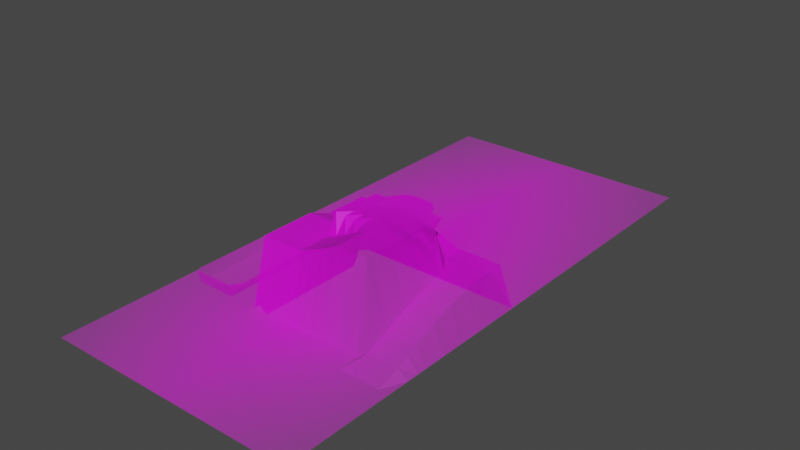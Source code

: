 # Source: Competition_2023_terrain_v2.1.blend  (saved by Blender 3.6.11; exported with 4.5.12 LTS)
import bpy
from mathutils import Matrix  # noqa: F401  (used for matrix-valued properties, if any)

bpy.ops.wm.read_factory_settings(use_empty=True)
scene = bpy.context.scene
scene.name = 'Scene'

# ---- collections
col_collection = bpy.data.collections.new('Collection'); scene.collection.children.link(col_collection)

# ---- images (referenced by path relative to the original .blend; pixels are not part of the script)
import os
ASSET_DIR = os.environ.get("B2B_ASSET_DIR", "")  # directory of the original .blend (textures are referenced by path, not embedded)
HERE = os.path.dirname(os.path.abspath(__file__))  # packed textures are extracted next to this script under _unpacked/

def load_image(name, relpath, width, height, colorspace="sRGB"):
    """Load a texture the original file referenced (path relative to the .blend, or extracted next to this script)."""
    p = next((c for c in (os.path.join(HERE, relpath), os.path.join(ASSET_DIR, relpath)) if relpath and os.path.exists(c)), "")
    if p:
        img = bpy.data.images.load(p, check_existing=True)
        img.name = name
    else:  # same state as the original file: an image datablock whose file is absent (Cycles renders it pink)
        img = bpy.data.images.new(name, width, height)
        img.source = "FILE"
        img.filepath = "//" + (relpath or name)
    img.colorspace_settings.name = colorspace
    return img
img_2023_competition_driving_surface_v0_2_png = load_image('2023_Competition_Driving_Surface_v0.2.png', '2023_Competition_Driving_Surface_v0.2.png', 1024, 1024, 'sRGB')

# ---- materials (node trees are filled in below, after node groups)
mat_2023_competition_driving_surface_v0_2 = bpy.data.materials.new('2023_Competition_Driving_Surface_v0.2')
mat_2023_competition_driving_surface_v0_2.surface_render_method = 'BLENDED'
mat_2023_competition_driving_surface_v0_2.blend_method = 'BLEND'

# ---- material node trees
mat_2023_competition_driving_surface_v0_2.use_nodes = True; mat_2023_competition_driving_surface_v0_2.node_tree.nodes.clear()
_N = mat_2023_competition_driving_surface_v0_2.node_tree.nodes; _L = mat_2023_competition_driving_surface_v0_2.node_tree.links
n0 = _N.new('ShaderNodeOutputMaterial'); n0.name = 'Material Output'; n0.location = (300, 300)
n1 = _N.new('ShaderNodeTexImage'); n1.name = 'Image Texture'; n1.location = (-200, 300)
n1.image = img_2023_competition_driving_surface_v0_2_png
n1.extension = 'CLIP'
n2 = _N.new('ShaderNodeBsdfPrincipled'); n2.name = 'Principled BSDF'; n2.location = (0, 300)
n2.distribution = 'GGX'
n2.subsurface_method = 'RANDOM_WALK_SKIN'
n2.inputs[3].default_value = 1.45
n2.inputs[27].default_value = (0.0, 0.0, 0.0, 1.0)
n2.inputs[28].default_value = 1.0
_L.new(n1.outputs[0], n2.inputs[0])
_L.new(n1.outputs[1], n2.inputs[4])
_L.new(n2.outputs[0], n0.inputs[0])
n0.is_active_output = True

# ---- world
world_world = bpy.data.worlds.new('World'); scene.world = world_world
world_world.use_nodes = True; world_world.node_tree.nodes.clear()
_N = world_world.node_tree.nodes; _L = world_world.node_tree.links
n0 = _N.new('ShaderNodeOutputWorld'); n0.name = 'World Output'; n0.location = (300, 300)
n1 = _N.new('ShaderNodeBackground'); n1.name = 'Background'; n1.location = (10, 300)
n1.inputs[0].default_value = (0.05088, 0.05088, 0.05088, 1.0)
_L.new(n1.outputs[0], n0.inputs[0])
n0.is_active_output = True
world_world.color = (0.05088, 0.05088, 0.05088)
world_world.use_sun_shadow = False
world_world.sun_shadow_jitter_overblur = 0.0

# ---- meshes
me_2023_competition_driving_surface_v0_2 = bpy.data.meshes.new('2023_Competition_Driving_Surface_v0.2')
me_2023_competition_driving_surface_v0_2.from_pydata([(-0.2307, -0.5, 0.0), (0.2307, -0.5, 0.0), (-0.2307, 0.5, 0.0), (0.2307, 0.5, 0.0), (-0.2307, 0.46, 0.0), (-0.2307, 0.42, 0.0), (-0.2307, 0.38, 0.0), (-0.2307, 0.34, 0.0), (-0.2307, 0.3, 0.0), (-0.2307, 0.26, 0.0), (-0.2307, 0.22, 0.0), (-0.2307, 0.18, 0.0), (-0.2307, 0.14, 0.0), (-0.2307, 0.1, 0.0), (-0.2307, 0.06, 0.0), (-0.2307, 0.02, 0.0), (-0.2307, -0.02, 0.0), (-0.2307, -0.03203, -0.024), (-0.2307, -0.1, -0.024), (-0.2307, -0.14, -0.024), (-0.2307, -0.18, -0.024), (-0.2307, -0.2332, -0.024), (-0.2307, -0.26, 0.0), (-0.2307, -0.3, 0.0), (-0.2307, -0.34, 0.0), (-0.2307, -0.38, 0.0), (-0.2307, -0.42, 0.0), (-0.2307, -0.46, 0.0), (-0.2122, -0.5, 0.0), (-0.1938, -0.5, 0.0), (-0.1753, -0.5, 0.0), (-0.1568, -0.5, 0.0), (-0.1384, -0.5, 0.0), (-0.1199, -0.5, 0.0), (-0.1015, -0.5, 0.0), (-0.08304, -0.5, 0.0), (-0.06458, -0.5, 0.0), (-0.04613, -0.5, 0.0), (-0.02768, -0.5, 0.0), (-0.009226, -0.5, 0.0), (0.009226, -0.5, 0.0), (0.02768, -0.5, 0.0), (0.04613, -0.5, 0.0), (0.06458, -0.5, 0.0), (0.08304, -0.5, 0.0), (0.1015, -0.5, 0.0), (0.1199, -0.5, 0.0), (0.1384, -0.5, 0.0), (0.1568, -0.5, 0.0), (0.1753, -0.5, 0.0), (0.1938, -0.5, 0.0), (0.2122, -0.5, 0.0), (0.2307, -0.46, 0.0), (0.2307, -0.42, 0.0), (0.2307, -0.38, 0.0), (0.2307, -0.34, 0.0), (0.2307, -0.3, 0.0), (0.2307, -0.26, 0.0), (0.2307, -0.22, 0.0), (0.2307, -0.18, 0.0), (0.2307, -0.14, 0.0), (0.2307, -0.1, 0.0), (0.2307, -0.06, 0.0), (0.2307, -0.02, 0.0), (0.2307, 0.02, 0.0), (0.2307, 0.06, 0.0), (0.2307, 0.1, 0.0), (0.2307, 0.14, 0.0), (0.2307, 0.18, 0.0), (0.2307, 0.22, 0.0), (0.2307, 0.26, 0.0), (0.2307, 0.3, 0.0), (0.2307, 0.34, 0.0), (0.2307, 0.38, 0.0), (0.2307, 0.42, 0.0), (0.2307, 0.46, 0.0), (0.2122, 0.5, 0.0), (0.1938, 0.5, 0.0), (0.1753, 0.5, 0.0), (0.1568, 0.5, 0.0), (0.1384, 0.5, 0.0), (0.1199, 0.5, 0.0), (0.1015, 0.5, 0.0), (0.08304, 0.5, 0.0), (0.06458, 0.5, 0.0), (0.04613, 0.5, 0.0), (0.02768, 0.5, 0.0), (0.009226, 0.5, 0.0), (-0.009226, 0.5, 0.0), (-0.02768, 0.5, 0.0), (-0.04613, 0.5, 0.0), (-0.06458, 0.5, 0.0), (-0.08304, 0.5, 0.0), (-0.1015, 0.5, 0.0), (-0.1199, 0.5, 0.0), (-0.1384, 0.5, 0.0), (-0.1568, 0.5, 0.0), (-0.1753, 0.5, 0.0), (-0.1938, 0.5, 0.0), (-0.2122, 0.5, 0.0), (-0.2122, -0.46, 0.0), (-0.2122, -0.42, 0.0), (-0.2122, -0.38, 0.0), (-0.2122, -0.34, 0.0), (-0.2122, -0.3, 0.0), (-0.2122, -0.26, 0.0), (-0.2122, -0.2332, -0.024), (-0.2122, -0.18, -0.024), (-0.2122, -0.14, -0.024), (-0.2122, -0.1, -0.024), (-0.2122, -0.03203, -0.024), (-0.2122, -0.02, 0.0), (-0.2122, 0.02, 0.0), (-0.2122, 0.06, 0.0), (-0.2122, 0.1, 0.0), (-0.2122, 0.14, 0.0), (-0.2122, 0.18, 0.0), (-0.2122, 0.22, 0.0), (-0.2122, 0.26, 0.0), (-0.2122, 0.3, 0.0), (-0.2122, 0.34, 0.0), (-0.2122, 0.38, 0.0), (-0.2122, 0.42, 0.0), (-0.2122, 0.46, 0.0), (-0.1938, -0.46, 0.0), (-0.1938, -0.42, 0.0), (-0.1938, -0.38, 0.0), (-0.1938, -0.34, 0.0), (-0.1938, -0.3, 0.0), (-0.1938, -0.26, 0.0), (-0.1938, -0.2332, -0.024), (-0.1938, -0.18, -0.024), (-0.1938, -0.14, -0.024), (-0.1938, -0.1, -0.024), (-0.1938, -0.03203, -0.024), (-0.1938, -0.02, 0.0), (-0.1938, 0.02, 0.0), (-0.1938, 0.06, 0.0), (-0.1938, 0.1, 0.0), (-0.1938, 0.14, 0.0), (-0.1938, 0.18, 0.0), (-0.1938, 0.22, 0.0), (-0.1938, 0.26, 0.0), (-0.1938, 0.3, 0.0), (-0.1938, 0.34, 0.0), (-0.1938, 0.38, 0.0), (-0.1938, 0.42, 0.0), (-0.1938, 0.46, 0.0), (-0.1753, -0.46, 0.0), (-0.1753, -0.42, 0.0), (-0.1753, -0.38, 0.0), (-0.1753, -0.34, 0.0), (-0.1753, -0.3, 0.0), (-0.1753, -0.26, 0.0), (-0.1753, -0.2332, -0.024), (-0.1753, -0.18, -0.024), (-0.1753, -0.14, -0.024), (-0.1753, -0.1, -0.024), (-0.1753, -0.03203, -0.024), (-0.1753, -0.02, 0.0), (-0.1753, 0.02, 0.0), (-0.1753, 0.06, 0.0), (-0.1753, 0.1, 0.0), (-0.1753, 0.14, 0.0), (-0.1753, 0.18, 0.0), (-0.1753, 0.22, 0.0), (-0.1753, 0.26, 0.0), (-0.1753, 0.3, 0.0), (-0.1753, 0.34, 0.0), (-0.1753, 0.38, 0.0), (-0.1753, 0.42, 0.0), (-0.1753, 0.46, 0.0), (-0.1568, -0.46, 0.0), (-0.1568, -0.42, 0.0), (-0.1568, -0.38, 0.0), (-0.1568, -0.34, 0.0), (-0.1568, -0.3, 0.0), (-0.1568, -0.26, 0.0), (-0.1568, -0.2332, -0.024), (-0.1568, -0.18, -0.024), (-0.1568, -0.14, -0.024), (-0.1568, -0.1, -0.024), (-0.1568, -0.03203, -0.024), (-0.1568, -0.02, 0.0), (-0.1568, 0.02, 0.0), (-0.1568, 0.06, 0.0), (-0.1568, 0.1, 0.0), (-0.1568, 0.14, 0.0), (-0.1568, 0.18, 0.0), (-0.1568, 0.22, 0.0), (-0.1568, 0.26, 0.0), (-0.1568, 0.3, 0.0), (-0.1568, 0.34, 0.0), (-0.1568, 0.38, 0.0), (-0.1568, 0.42, 0.0), (-0.1568, 0.46, 0.0), (-0.1384, -0.46, 0.0), (-0.1384, -0.42, 0.0), (-0.1384, -0.38, 0.0), (-0.1384, -0.34, 0.0), (-0.1384, -0.3, 0.0), (-0.1384, -0.26, 0.0), (-0.1384, -0.22, 0.0), (-0.1384, -0.18, 0.0), (-0.1384, -0.14, 0.0), (-0.1384, -0.1, 0.0), (-0.1384, -0.06, 0.0), (-0.1384, -0.02, 0.0), (-0.1384, 0.02, 0.0), (-0.1384, 0.06, 0.0), (-0.1384, 0.1, 0.0), (-0.1384, 0.14, 0.0), (-0.1384, 0.18, 0.0), (-0.1384, 0.22, 0.0), (-0.1384, 0.26, 0.0), (-0.1384, 0.3, 0.0), (-0.1384, 0.34, 0.0), (-0.1384, 0.38, 0.0), (-0.1384, 0.42, 0.0), (-0.1384, 0.46, 0.0), (-0.1199, -0.46, 0.0), (-0.1199, -0.42, 0.0), (-0.1199, -0.38, 0.0), (-0.1199, -0.34, 0.0), (-0.1199, -0.3, 0.0), (-0.1199, -0.26, 0.0), (-0.1199, -0.22, 0.0), (-0.1199, -0.18, 0.0), (-0.1199, -0.14, 0.0), (-0.1199, -0.1, 0.0), (-0.1199, -0.06, 0.0), (-0.1199, -0.02, 0.0), (-0.1199, 0.02, 0.0), (-0.1199, 0.06, 0.0), (-0.1199, 0.1, 0.0), (-0.1199, 0.14, 0.0), (-0.1199, 0.18, 0.0), (-0.1199, 0.22, 0.0), (-0.1199, 0.26, 0.0), (-0.1199, 0.3, 0.0), (-0.1199, 0.34, 0.0), (-0.1199, 0.38, 0.0), (-0.1199, 0.42, 0.0), (-0.1199, 0.46, 0.0), (-0.1015, -0.46, 0.0), (-0.1015, -0.42, 0.0), (-0.1015, -0.38, 0.0), (-0.1015, -0.34, 0.0), (-0.1015, -0.3, 0.0), (-0.1015, -0.26, 0.0), (-0.1015, -0.22, 0.0), (-0.1015, -0.18, 0.0), (-0.1015, -0.14, 0.0), (-0.1015, -0.1, 0.0), (-0.1015, -0.06, 0.0), (-0.1015, -0.02, 0.0), (-0.1015, 0.02, 0.0), (-0.1015, 0.06, 0.0), (-0.1015, 0.1, 0.0), (-0.1015, 0.14, 0.0), (-0.1015, 0.18, 0.0), (-0.1015, 0.22, 0.0), (-0.1015, 0.26, 0.0), (-0.1015, 0.3, 0.0), (-0.1015, 0.34, 0.0), (-0.1015, 0.38, 0.0), (-0.1015, 0.42, 0.0), (-0.1015, 0.46, 0.0), (-0.08304, -0.46, 0.0), (-0.08304, -0.42, 0.0), (-0.08304, -0.38, 0.0), (-0.08304, -0.34, 0.0), (-0.08304, -0.3, 0.0), (-0.08304, -0.26, 0.0), (-0.08304, -0.2332, -0.024), (-0.08304, -0.18, -0.024), (-0.08304, -0.14, -0.024), (-0.08304, -0.1, -0.024), (-0.08304, -0.03203, -0.024), (-0.08304, -0.02, 0.0), (-0.08304, 0.02, 0.0), (-0.08304, 0.06, 0.0), (-0.08304, 0.1, 0.0), (-0.08304, 0.14, 0.0), (-0.08304, 0.18, 0.0), (-0.08304, 0.22, 0.0), (-0.08304, 0.26, 0.0), (-0.08304, 0.3, 0.0), (-0.08304, 0.34, 0.0), (-0.08304, 0.38, 0.0), (-0.08304, 0.42, 0.0), (-0.08304, 0.46, 0.0), (-0.06458, -0.46, 0.0), (-0.06458, -0.42, 0.0), (-0.06458, -0.38, 0.0), (-0.06458, -0.34, 0.0), (-0.06458, -0.3, 0.0), (-0.06458, -0.26, 0.0), (-0.06458, -0.22, 0.1196), (-0.06458, -0.18, 0.1196), (-0.06458, -0.14, 0.1196), (-0.06458, -0.1, 0.1037), (-0.06458, -0.06, 0.1037), (-0.06458, -0.02, 0.1037), (-0.06458, 0.02, 0.0), (-0.06458, 0.06, 0.0), (-0.06458, 0.1, 0.0), (-0.06458, 0.14, 0.0), (-0.06458, 0.18, 0.0), (-0.06458, 0.22, 0.0), (-0.06458, 0.26, 0.0), (-0.06458, 0.3, 0.0), (-0.06458, 0.34, 0.0), (-0.06458, 0.38, 0.0), (-0.06458, 0.42, 0.0), (-0.06458, 0.46, 0.0), (-0.04613, -0.46, 0.0), (-0.04613, -0.42, 0.0), (-0.04613, -0.38, 0.0), (-0.04613, -0.34, 0.0), (-0.04613, -0.3, 0.0), (-0.04613, -0.26, 0.0), (-0.04613, -0.22, 0.1196), (-0.04613, -0.18, 0.1196), (-0.04613, -0.14, 0.1196), (-0.04613, -0.1, 0.1037), (-0.04613, -0.06, 0.1037), (-0.04613, -0.02, 0.1037), (-0.04613, 0.02, 0.0), (-0.04613, 0.06, 0.0), (-0.04613, 0.1, 0.0), (-0.04613, 0.14, 0.0), (-0.04613, 0.18, 0.0), (-0.04613, 0.22, 0.0), (-0.04613, 0.26, 0.0), (-0.04613, 0.3, 0.0), (-0.04613, 0.34, 0.0), (-0.04613, 0.38, 0.0), (-0.04613, 0.42, 0.0), (-0.04613, 0.46, 0.0), (-0.02768, -0.46, 0.0), (-0.02768, -0.42, 0.0), (-0.02768, -0.38, 0.0), (-0.02768, -0.34, 0.0), (-0.02768, -0.3, 0.0), (-0.02768, -0.26, 0.0), (-0.02768, -0.22, 0.1196), (-0.02768, -0.18, 0.1196), (-0.02768, -0.14, 0.1196), (-0.02768, -0.1, 0.1037), (-0.02768, -0.06, 0.1037), (-0.02768, -0.02, 0.1037), (-0.02768, 0.02, 0.0), (-0.02768, 0.06, 0.0), (-0.02768, 0.1, 0.0), (-0.02768, 0.14, 0.0), (-0.02768, 0.18, 0.0), (-0.02768, 0.22, 0.0), (-0.02768, 0.26, 0.0), (-0.02768, 0.3, 0.0), (-0.02768, 0.34, 0.0), (-0.02768, 0.38, 0.0), (-0.02768, 0.42, 0.0), (-0.02768, 0.46, 0.0), (-0.009226, -0.46, 0.0), (-0.009226, -0.42, 0.0), (-0.009226, -0.38, 0.0), (-0.009226, -0.34, 0.0), (-0.009226, -0.3, 0.0), (-0.009226, -0.26, 0.0), (-0.009226, -0.22, 0.1196), (-0.009226, -0.18, 0.1196), (-0.009226, -0.14, 0.1196), (-0.009226, -0.1, 0.1037), (-0.009226, -0.06, 0.1037), (-0.009226, -0.02, 0.1037), (-0.009226, 0.02, 0.0), (-0.009226, 0.06, 0.0), (-0.009226, 0.1, 0.0), (-0.009226, 0.14, 0.0), (-0.009226, 0.18, 0.0), (-0.009226, 0.22, 0.0), (-0.009226, 0.26, 0.0), (-0.009226, 0.3, 0.0), (-0.009226, 0.34, 0.0), (-0.009226, 0.38, 0.0), (-0.009226, 0.42, 0.0), (-0.009226, 0.46, 0.0), (0.009226, -0.46, 0.0), (0.009226, -0.42, 0.0), (0.009226, -0.38, 0.0), (0.009226, -0.34, 0.0), (0.009226, -0.3, 0.0), (0.009226, -0.26, 0.0), (0.009226, -0.22, 0.1196), (0.009226, -0.18, 0.1196), (0.009226, -0.14, 0.152), (0.009226, -0.0683, 0.1493), (0.009226, -0.06, 0.1037), (0.009226, -0.02, 0.1037), (0.009226, 0.02, 0.0), (0.009226, 0.06, 0.0), (0.009226, 0.1, 0.0), (0.009226, 0.14, 0.0), (0.009226, 0.18, 0.0), (0.009226, 0.22, 0.0), (0.009226, 0.26, 0.0), (0.009226, 0.3, 0.0), (0.009226, 0.34, 0.0), (0.009226, 0.38, 0.0), (0.009226, 0.42, 0.0), (0.009226, 0.46, 0.0), (0.02768, -0.46, 0.0), (0.02768, -0.42, 0.0), (0.02768, -0.38, 0.0), (0.02768, -0.34, 0.0), (0.02768, -0.3, 0.0), (0.02768, -0.26, 0.0), (0.02768, -0.22, 0.1268), (0.02768, -0.18, 0.1268), (0.02768, -0.14, 0.152), (0.02768, -0.0683, 0.1493), (0.02768, -0.06, 0.1018), (0.02768, -0.02, 0.1018), (0.02768, 0.02, 0.0), (0.02768, 0.06, 0.0), (0.02768, 0.1, 0.0), (0.02768, 0.14, 0.0), (0.02768, 0.18, 0.0), (0.02768, 0.22, 0.0), (0.02768, 0.26, 0.0), (0.02768, 0.3, 0.0), (0.02768, 0.34, 0.0), (0.02768, 0.38, 0.0), (0.02768, 0.42, 0.0), (0.02768, 0.46, 0.0), (0.04613, -0.46, 0.0), (0.04613, -0.42, 0.0), (0.04613, -0.38, 0.0), (0.04613, -0.34, 0.0), (0.04613, -0.3, 0.0), (0.04613, -0.26, 0.0), (0.04613, -0.22, 0.1345), (0.04613, -0.18, 0.1345), (0.04613, -0.14, 0.152), (0.04613, -0.04177, 0.1493), (0.04613, -0.06, 0.1008), (0.04613, -0.02, 0.1008), (0.04613, 0.02, 0.0), (0.04613, 0.06, 0.0), (0.04613, 0.1, 0.0), (0.04613, 0.14, 0.0), (0.04613, 0.18, 0.0), (0.04613, 0.22, 0.0), (0.04613, 0.26, 0.0), (0.04613, 0.3, 0.0), (0.04613, 0.34, 0.0), (0.04613, 0.38, 0.0), (0.04613, 0.42, 0.0), (0.04613, 0.46, 0.0), (0.06458, -0.46, 0.0), (0.06458, -0.42, 0.0), (0.06458, -0.38, 0.0), (0.06458, -0.34, 0.0), (0.06458, -0.3, 0.0), (0.06458, -0.26, 0.0), (0.06458, -0.22, 0.143), (0.06458, -0.18, 0.143), (0.06458, -0.14, 0.152), (0.06458, -0.03727, 0.1493), (0.06458, -0.06, 0.09768), (0.06458, -0.02, 0.09768), (0.06458, 0.02, 0.0), (0.06458, 0.06, 0.0), (0.06458, 0.1, 0.0), (0.06458, 0.14, 0.0), (0.06458, 0.18, 0.0), (0.06458, 0.22, 0.0), (0.06458, 0.26, 0.0), (0.06458, 0.3, 0.0), (0.06458, 0.34, 0.0), (0.06458, 0.38, 0.0), (0.06458, 0.42, 0.0), (0.06458, 0.46, 0.0), (0.08304, -0.46, 0.0), (0.08304, -0.42, 0.0), (0.08304, -0.38, 0.0), (0.08304, -0.34, 0.0), (0.08304, -0.3, 0.0), (0.08304, -0.26, 0.0), (0.08304, -0.22, 0.152), (0.08304, -0.18, 0.152), (0.08304, -0.14, 0.152), (0.08304, -0.03727, 0.1493), (0.08304, -0.06, 0.09371), (0.08304, -0.02, 0.09371), (0.08304, 0.02, 0.0), (0.08304, 0.06, 0.0), (0.08304, 0.1, 0.0), (0.08304, 0.14, 0.0), (0.08304, 0.18, 0.0), (0.08304, 0.22, 0.0), (0.08304, 0.26, 0.0), (0.08304, 0.3, 0.0), (0.08304, 0.34, 0.0), (0.08304, 0.38, 0.0), (0.08304, 0.42, 0.0), (0.08304, 0.46, 0.0), (0.1015, -0.46, 0.0), (0.1015, -0.42, 0.0), (0.1015, -0.38, 0.0), (0.1015, -0.34, 0.0), (0.1015, -0.3, 0.0), (0.1015, -0.26, 0.0), (0.1015, -0.22, 0.152), (0.1015, -0.18, 0.152), (0.1015, -0.14, 0.152), (0.1015, -0.04177, 0.1493), (0.1015, -0.06, 0.08732), (0.1015, -0.02, 0.08732), (0.1015, 0.02, 0.0), (0.1015, 0.06, 0.0), (0.1015, 0.1, 0.0), (0.1015, 0.14, 0.0), (0.1015, 0.18, 0.0), (0.1015, 0.22, 0.0), (0.1015, 0.26, 0.0), (0.1015, 0.3, 0.0), (0.1015, 0.34, 0.0), (0.1015, 0.38, 0.0), (0.1015, 0.42, 0.0), (0.1015, 0.46, 0.0), (0.1199, -0.46, 0.0), (0.1199, -0.42, 0.0), (0.1199, -0.38, 0.0), (0.1199, -0.34, 0.0), (0.1199, -0.3, 0.0), (0.1199, -0.26, 0.0), (0.1199, -0.22, 0.152), (0.1199, -0.18, 0.152), (0.1199, -0.14, 0.152), (0.1199, -0.0683, 0.1493), (0.1199, -0.06, 0.07981), (0.1199, -0.02, 0.07981), (0.1199, 0.02, 0.0), (0.1199, 0.06, 0.0), (0.1199, 0.1, 0.0), (0.1199, 0.14, 0.0), (0.1199, 0.18, 0.0), (0.1199, 0.22, 0.0), (0.1199, 0.26, 0.0), (0.1199, 0.3, 0.0), (0.1199, 0.34, 0.0), (0.1199, 0.38, 0.0), (0.1199, 0.42, 0.0), (0.1199, 0.46, 0.0), (0.1384, -0.46, 0.0), (0.1384, -0.42, 0.0), (0.1384, -0.38, 0.0), (0.1384, -0.34, 0.0), (0.1384, -0.3, 0.0), (0.1384, -0.26, 0.0), (0.1384, -0.22, 0.152), (0.1384, -0.18, 0.152), (0.1384, -0.14, 0.152), (0.1384, -0.0683, 0.1489), (0.1384, -0.06, 0.07512), (0.1384, -0.02, 0.07512), (0.1384, 0.02, 0.0), (0.1384, 0.06, 0.0), (0.1384, 0.1, 0.0), (0.1384, 0.14, 0.0), (0.1384, 0.18, 0.0), (0.1384, 0.22, 0.0), (0.1384, 0.26, 0.0), (0.1384, 0.3, 0.0), (0.1384, 0.34, 0.0), (0.1384, 0.38, 0.0), (0.1384, 0.42, 0.0), (0.1384, 0.46, 0.0), (0.1568, -0.46, 0.0), (0.1568, -0.42, 0.0), (0.1568, -0.38, 0.0), (0.1568, -0.34, 0.0), (0.1568, -0.3, 0.0), (0.1568, -0.26, 0.01408), (0.1568, -0.22, 0.03011), (0.1568, -0.18, 0.04656), (0.1568, -0.14, 0.05966), (0.1568, -0.1, 0.06994), (0.1568, -0.06, 0.07512), (0.1568, -0.02, 0.07512), (0.1568, 0.02, 0.0), (0.1568, 0.06, 0.0), (0.1568, 0.1, 0.0), (0.1568, 0.14, 0.0), (0.1568, 0.18, 0.0), (0.1568, 0.22, 0.0), (0.1568, 0.26, 0.0), (0.1568, 0.3, 0.0), (0.1568, 0.34, 0.0), (0.1568, 0.38, 0.0), (0.1568, 0.42, 0.0), (0.1568, 0.46, 0.0), (0.1753, -0.46, 0.0), (0.1753, -0.42, 0.0), (0.1753, -0.38, 0.0), (0.1753, -0.34, 0.0), (0.1753, -0.3, 0.0), (0.1753, -0.26, 0.01408), (0.1753, -0.22, 0.03011), (0.1753, -0.18, 0.04656), (0.1753, -0.14, 0.05966), (0.1753, -0.1, 0.06994), (0.1753, -0.06, 0.07512), (0.1753, -0.02, 0.07512), (0.1753, 0.02, 0.0), (0.1753, 0.06, 0.0), (0.1753, 0.1, 0.0), (0.1753, 0.14, 0.0), (0.1753, 0.18, 0.0), (0.1753, 0.22, 0.0), (0.1753, 0.26, 0.0), (0.1753, 0.3, 0.0), (0.1753, 0.34, 0.0), (0.1753, 0.38, 0.0), (0.1753, 0.42, 0.0), (0.1753, 0.46, 0.0), (0.1938, -0.46, 0.0), (0.1938, -0.42, 0.0), (0.1938, -0.38, 0.0), (0.1938, -0.34, 0.0), (0.1938, -0.3, 0.0), (0.1938, -0.26, 0.01408), (0.1938, -0.22, 0.03011), (0.1938, -0.18, 0.04656), (0.1938, -0.14, 0.05966), (0.1938, -0.1, 0.06994), (0.1938, -0.06, 0.07512), (0.1938, -0.02, 0.07512), (0.1938, 0.02, 0.0), (0.1938, 0.06, 0.0), (0.1938, 0.1, 0.0), (0.1938, 0.14, 0.0), (0.1938, 0.18, 0.0), (0.1938, 0.22, 0.0), (0.1938, 0.26, 0.0), (0.1938, 0.3, 0.0), (0.1938, 0.34, 0.0), (0.1938, 0.38, 0.0), (0.1938, 0.42, 0.0), (0.1938, 0.46, 0.0), (0.2122, -0.46, 0.0), (0.2122, -0.42, 0.0), (0.2122, -0.38, 0.0), (0.2122, -0.34, 0.0), (0.2122, -0.3, 0.0), (0.2122, -0.26, 0.01408), (0.2122, -0.22, 0.03011), (0.2122, -0.18, 0.04656), (0.2122, -0.14, 0.05966), (0.2122, -0.1, 0.06994), (0.2122, -0.06, 0.07512), (0.2122, -0.02, 0.07512), (0.2122, 0.02, 0.0), (0.2122, 0.06, 0.0), (0.2122, 0.1, 0.0), (0.2122, 0.14, 0.0), (0.2122, 0.18, 0.0), (0.2122, 0.22, 0.0), (0.2122, 0.26, 0.0), (0.2122, 0.3, 0.0), (0.2122, 0.34, 0.0), (0.2122, 0.38, 0.0), (0.2122, 0.42, 0.0), (0.2122, 0.46, 0.0), (-0.09226, -0.5, 0.0), (-0.09226, 0.5, 0.0), (-0.09226, -0.46, 0.0), (-0.09226, -0.42, 0.0), (-0.09226, -0.38, 0.0), (-0.09226, -0.34, 0.0), (-0.09226, -0.3, 0.0), (-0.09226, -0.26, 0.0), (-0.09226, -0.22, 0.0), (-0.09226, -0.18, 0.0), (-0.09226, -0.14, 0.0), (-0.09226, -0.1, 0.0), (-0.09226, -0.06, 0.0), (-0.09226, -0.02, 0.0), (-0.09226, 0.02, 0.0), (-0.09226, 0.06, 0.0), (-0.09226, 0.1, 0.0), (-0.09226, 0.14, 0.0), (-0.09226, 0.18, 0.0), (-0.09226, 0.22, 0.0), (-0.09226, 0.26, 0.0), (-0.09226, 0.3, 0.0), (-0.09226, 0.34, 0.0), (-0.09226, 0.38, 0.0), (-0.09226, 0.42, 0.0), (-0.09226, 0.46, 0.0), (-0.2307, -0.008182, 0.0), (0.2307, -0.008182, 0.0), (-0.2122, -0.008182, 0.0), (-0.1938, -0.008182, 0.0), (-0.1753, -0.008182, 0.0), (-0.1568, -0.008182, 0.0), (-0.1384, -0.008182, 0.0), (-0.1199, -0.008182, 0.0), (-0.1015, -0.008182, 0.0), (-0.08304, -0.008182, 0.0), (-0.06458, -0.008182, 0.0), (-0.04613, -0.008182, 0.0), (-0.02768, -0.008182, 0.0), (-0.009226, -0.008182, 0.0), (0.009226, -0.008182, 0.0), (0.02768, -0.008182, 0.0), (0.04613, -0.008182, 0.0), (0.06458, -0.008182, 0.0), (0.08304, -0.008182, 0.0), (0.1015, -0.008182, 0.0), (0.1199, -0.008182, 0.0), (0.1384, -0.008182, 0.0), (0.1568, -0.008182, 0.0), (0.1753, -0.008182, 0.0), (0.1938, -0.008182, 0.0), (0.2122, -0.008182, 0.0), (-0.09226, -0.008182, 0.0), (-0.2307, -0.2381, 0.0), (0.2307, -0.2381, 0.0), (-0.2122, -0.2381, 0.0), (-0.1938, -0.2381, 0.0), (-0.1753, -0.2381, 0.0), (-0.1568, -0.2381, 0.0), (-0.1384, -0.2381, 0.0), (-0.1199, -0.2381, 0.0), (-0.1015, -0.2381, 0.0), (-0.08304, -0.2381, 0.0), (-0.06458, -0.2381, 0.1196), (-0.04613, -0.2381, 0.1196), (-0.02768, -0.2381, 0.1196), (-0.009226, -0.2381, 0.1196), (0.009226, -0.2381, 0.1196), (0.02768, -0.2381, 0.1268), (0.04613, -0.2381, 0.1345), (0.06458, -0.2381, 0.143), (0.08304, -0.2381, 0.152), (0.1015, -0.2381, 0.152), (0.1199, -0.2381, 0.152), (0.1384, -0.2381, 0.152), (0.1568, -0.2381, 0.02414), (0.1753, -0.2381, 0.02414), (0.1938, -0.2381, 0.02414), (0.2122, -0.2381, 0.02414), (-0.09226, -0.2381, 0.0), (-0.1472, -0.5, 0.0), (-0.1472, 0.5, 0.0), (-0.1472, -0.46, 0.0), (-0.1472, -0.42, 0.0), (-0.1472, -0.38, 0.0), (-0.1472, -0.34, 0.0), (-0.1472, -0.3, 0.0), (-0.1472, -0.26, 0.0), (-0.1427, -0.22, 0.0), (-0.1427, -0.18, 0.0), (-0.1427, -0.14, 0.0), (-0.1427, -0.1, 0.0), (-0.1427, -0.06, 0.0), (-0.1427, -0.02, 0.0), (-0.1472, 0.02, 0.0), (-0.1472, 0.06, 0.0), (-0.1472, 0.1, 0.0), (-0.1472, 0.14, 0.0), (-0.1472, 0.18, 0.0), (-0.1472, 0.22, 0.0), (-0.1472, 0.26, 0.0), (-0.1472, 0.3, 0.0), (-0.1472, 0.34, 0.0), (-0.1472, 0.38, 0.0), (-0.1472, 0.42, 0.0), (-0.1472, 0.46, 0.0), (-0.1472, -0.008182, 0.0), (-0.1472, -0.2381, 0.0), (-0.07381, -0.5, 0.0), (-0.07381, 0.5, 0.0), (-0.07381, -0.46, 0.0), (-0.07381, -0.42, 0.0), (-0.07381, -0.38, 0.0), (-0.07381, -0.34, 0.0), (-0.07381, -0.3, 0.0), (-0.07381, -0.26, 0.0), (-0.07381, -0.2332, -0.024), (-0.07381, -0.18, -0.024), (-0.07381, -0.14, -0.024), (-0.07381, -0.1, -0.024), (-0.07381, -0.03203, -0.024), (-0.07381, -0.02, 0.0), (-0.07381, 0.02, 0.0), (-0.07381, 0.06, 0.0), (-0.07381, 0.1, 0.0), (-0.07381, 0.14, 0.0), (-0.07381, 0.18, 0.0), (-0.07381, 0.22, 0.0), (-0.07381, 0.26, 0.0), (-0.07381, 0.3, 0.0), (-0.07381, 0.34, 0.0), (-0.07381, 0.38, 0.0), (-0.07381, 0.42, 0.0), (-0.07381, 0.46, 0.0), (-0.07381, -0.008182, 0.0), (-0.07381, -0.2381, 0.0), (-0.009226, -0.16, 0.1196), (0.08304, -0.16, 0.152), (0.009226, -0.16, 0.153), (0.02768, -0.16, 0.152), (0.04613, -0.16, 0.152), (0.06458, -0.16, 0.152), (-2.794e-09, -0.16, 0.1275), (-2.794e-09, -0.14, 0.1275), (-2.794e-09, -0.1, 0.127), (0.2307, -0.08604, 0.0), (0.009226, -0.08604, 0.1374), (0.02768, -0.08604, 0.1374), (0.04613, -0.06867, 0.1374), (0.06458, -0.06236, 0.1374), (0.08304, -0.06236, 0.1374), (0.1015, -0.06867, 0.1374), (0.1199, -0.08604, 0.1374), (0.1384, -0.08604, 0.1374), (0.1568, -0.08604, 0.07175), (0.1753, -0.08604, 0.07175), (0.1938, -0.08604, 0.07175), (0.2122, -0.08604, 0.07175), (-0.2307, -0.03203, 0.001685), (-0.2307, -0.1, 0.001685), (-0.2307, -0.14, 0.001685), (-0.2307, -0.18, 0.001685), (-0.2307, -0.2332, 0.001685)], [(818, 814), (814, 815), (815, 816), (816, 817), (813, 817), (812, 818), (818, 819)], [(675, 75, 3, 76), (4, 123, 99, 2), (123, 147, 98, 99), (147, 171, 97, 98), (171, 195, 96, 97), (781, 219, 95, 757), (219, 243, 94, 95), (243, 267, 93, 94), (701, 291, 92, 677), (809, 315, 91, 785), (315, 339, 90, 91), (339, 363, 89, 90), (363, 387, 88, 89), (387, 411, 87, 88), (411, 435, 86, 87), (435, 459, 85, 86), (459, 483, 84, 85), (483, 507, 83, 84), (507, 531, 82, 83), (531, 555, 81, 82), (555, 579, 80, 81), (579, 603, 79, 80), (603, 627, 78, 79), (627, 651, 77, 78), (651, 675, 76, 77), (0, 28, 100, 27), (27, 100, 101, 26), (26, 101, 102, 25), (25, 102, 103, 24), (24, 103, 104, 23), (23, 104, 105, 22), (729, 731, 106, 21), (21, 106, 107, 20), (20, 107, 108, 19), (19, 108, 109, 18), (18, 109, 110, 17), (17, 110, 111, 16), (702, 704, 112, 15), (15, 112, 113, 14), (14, 113, 114, 13), (13, 114, 115, 12), (12, 115, 116, 11), (11, 116, 117, 10), (10, 117, 118, 9), (9, 118, 119, 8), (8, 119, 120, 7), (7, 120, 121, 6), (6, 121, 122, 5), (5, 122, 123, 4), (28, 29, 124, 100), (100, 124, 125, 101), (101, 125, 126, 102), (102, 126, 127, 103), (103, 127, 128, 104), (104, 128, 129, 105), (731, 732, 130, 106), (106, 130, 131, 107), (107, 131, 132, 108), (108, 132, 133, 109), (109, 133, 134, 110), (110, 134, 135, 111), (704, 705, 136, 112), (112, 136, 137, 113), (113, 137, 138, 114), (114, 138, 139, 115), (115, 139, 140, 116), (116, 140, 141, 117), (117, 141, 142, 118), (118, 142, 143, 119), (119, 143, 144, 120), (120, 144, 145, 121), (121, 145, 146, 122), (122, 146, 147, 123), (29, 30, 148, 124), (124, 148, 149, 125), (125, 149, 150, 126), (126, 150, 151, 127), (127, 151, 152, 128), (128, 152, 153, 129), (732, 733, 154, 130), (130, 154, 155, 131), (131, 155, 156, 132), (132, 156, 157, 133), (133, 157, 158, 134), (134, 158, 159, 135), (705, 706, 160, 136), (136, 160, 161, 137), (137, 161, 162, 138), (138, 162, 163, 139), (139, 163, 164, 140), (140, 164, 165, 141), (141, 165, 166, 142), (142, 166, 167, 143), (143, 167, 168, 144), (144, 168, 169, 145), (145, 169, 170, 146), (146, 170, 171, 147), (30, 31, 172, 148), (148, 172, 173, 149), (149, 173, 174, 150), (150, 174, 175, 151), (151, 175, 176, 152), (152, 176, 177, 153), (733, 734, 178, 154), (154, 178, 179, 155), (155, 179, 180, 156), (156, 180, 181, 157), (157, 181, 182, 158), (158, 182, 183, 159), (706, 707, 184, 160), (160, 184, 185, 161), (161, 185, 186, 162), (162, 186, 187, 163), (163, 187, 188, 164), (164, 188, 189, 165), (165, 189, 190, 166), (166, 190, 191, 167), (167, 191, 192, 168), (168, 192, 193, 169), (169, 193, 194, 170), (170, 194, 195, 171), (756, 32, 196, 758), (758, 196, 197, 759), (759, 197, 198, 760), (760, 198, 199, 761), (761, 199, 200, 762), (762, 200, 201, 763), (783, 735, 202, 764), (764, 202, 203, 765), (765, 203, 204, 766), (766, 204, 205, 767), (767, 205, 206, 768), (768, 206, 207, 769), (782, 708, 208, 770), (770, 208, 209, 771), (771, 209, 210, 772), (772, 210, 211, 773), (773, 211, 212, 774), (774, 212, 213, 775), (775, 213, 214, 776), (776, 214, 215, 777), (777, 215, 216, 778), (778, 216, 217, 779), (779, 217, 218, 780), (780, 218, 219, 781), (32, 33, 220, 196), (196, 220, 221, 197), (197, 221, 222, 198), (198, 222, 223, 199), (199, 223, 224, 200), (200, 224, 225, 201), (735, 736, 226, 202), (202, 226, 227, 203), (203, 227, 228, 204), (204, 228, 229, 205), (205, 229, 230, 206), (206, 230, 231, 207), (708, 709, 232, 208), (208, 232, 233, 209), (209, 233, 234, 210), (210, 234, 235, 211), (211, 235, 236, 212), (212, 236, 237, 213), (213, 237, 238, 214), (214, 238, 239, 215), (215, 239, 240, 216), (216, 240, 241, 217), (217, 241, 242, 218), (218, 242, 243, 219), (33, 34, 244, 220), (220, 244, 245, 221), (221, 245, 246, 222), (222, 246, 247, 223), (223, 247, 248, 224), (224, 248, 249, 225), (736, 737, 250, 226), (226, 250, 251, 227), (227, 251, 252, 228), (228, 252, 253, 229), (229, 253, 254, 230), (230, 254, 255, 231), (709, 710, 256, 232), (232, 256, 257, 233), (233, 257, 258, 234), (234, 258, 259, 235), (235, 259, 260, 236), (236, 260, 261, 237), (237, 261, 262, 238), (238, 262, 263, 239), (239, 263, 264, 240), (240, 264, 265, 241), (241, 265, 266, 242), (242, 266, 267, 243), (676, 35, 268, 678), (678, 268, 269, 679), (679, 269, 270, 680), (680, 270, 271, 681), (681, 271, 272, 682), (682, 272, 273, 683), (755, 738, 274, 684), (684, 274, 275, 685), (685, 275, 276, 686), (686, 276, 277, 687), (687, 277, 278, 688), (688, 278, 279, 689), (728, 711, 280, 690), (690, 280, 281, 691), (691, 281, 282, 692), (692, 282, 283, 693), (693, 283, 284, 694), (694, 284, 285, 695), (695, 285, 286, 696), (696, 286, 287, 697), (697, 287, 288, 698), (698, 288, 289, 699), (699, 289, 290, 700), (700, 290, 291, 701), (784, 36, 292, 786), (786, 292, 293, 787), (787, 293, 294, 788), (788, 294, 295, 789), (789, 295, 296, 790), (790, 296, 297, 791), (811, 739, 298, 792), (792, 298, 299, 793), (793, 299, 300, 794), (794, 300, 301, 795), (795, 301, 302, 796), (796, 302, 303, 797), (810, 712, 304, 798), (798, 304, 305, 799), (799, 305, 306, 800), (800, 306, 307, 801), (801, 307, 308, 802), (802, 308, 309, 803), (803, 309, 310, 804), (804, 310, 311, 805), (805, 311, 312, 806), (806, 312, 313, 807), (807, 313, 314, 808), (808, 314, 315, 809), (36, 37, 316, 292), (292, 316, 317, 293), (293, 317, 318, 294), (294, 318, 319, 295), (295, 319, 320, 296), (296, 320, 321, 297), (739, 740, 322, 298), (298, 322, 323, 299), (299, 323, 324, 300), (300, 324, 325, 301), (301, 325, 326, 302), (302, 326, 327, 303), (712, 713, 328, 304), (304, 328, 329, 305), (305, 329, 330, 306), (306, 330, 331, 307), (307, 331, 332, 308), (308, 332, 333, 309), (309, 333, 334, 310), (310, 334, 335, 311), (311, 335, 336, 312), (312, 336, 337, 313), (313, 337, 338, 314), (314, 338, 339, 315), (37, 38, 340, 316), (316, 340, 341, 317), (317, 341, 342, 318), (318, 342, 343, 319), (319, 343, 344, 320), (320, 344, 345, 321), (740, 741, 346, 322), (322, 346, 347, 323), (323, 347, 348, 324), (324, 348, 349, 325), (325, 349, 350, 326), (326, 350, 351, 327), (713, 714, 352, 328), (328, 352, 353, 329), (329, 353, 354, 330), (330, 354, 355, 331), (331, 355, 356, 332), (332, 356, 357, 333), (333, 357, 358, 334), (334, 358, 359, 335), (335, 359, 360, 336), (336, 360, 361, 337), (337, 361, 362, 338), (338, 362, 363, 339), (38, 39, 364, 340), (340, 364, 365, 341), (341, 365, 366, 342), (342, 366, 367, 343), (343, 367, 368, 344), (344, 368, 369, 345), (741, 742, 370, 346), (346, 370, 371, 347), (347, 371, 812, 372, 348), (348, 372, 373, 349), (349, 373, 374, 350), (350, 374, 375, 351), (714, 715, 376, 352), (352, 376, 377, 353), (353, 377, 378, 354), (354, 378, 379, 355), (355, 379, 380, 356), (356, 380, 381, 357), (357, 381, 382, 358), (358, 382, 383, 359), (359, 383, 384, 360), (360, 384, 385, 361), (361, 385, 386, 362), (362, 386, 387, 363), (39, 40, 388, 364), (364, 388, 389, 365), (365, 389, 390, 366), (366, 390, 391, 367), (367, 391, 392, 368), (368, 392, 393, 369), (742, 743, 394, 370), (370, 394, 395, 371), (371, 395, 814, 396, 819, 372, 812), (373, 372, 819, 820), (397, 820, 819, 396), (374, 398, 399, 375), (715, 716, 400, 376), (376, 400, 401, 377), (377, 401, 402, 378), (378, 402, 403, 379), (379, 403, 404, 380), (380, 404, 405, 381), (381, 405, 406, 382), (382, 406, 407, 383), (383, 407, 408, 384), (384, 408, 409, 385), (385, 409, 410, 386), (386, 410, 411, 387), (40, 41, 412, 388), (388, 412, 413, 389), (389, 413, 414, 390), (390, 414, 415, 391), (391, 415, 416, 392), (392, 416, 417, 393), (743, 744, 418, 394), (394, 418, 419, 395), (395, 419, 815, 420, 396, 814), (396, 420, 421, 397), (822, 823, 422, 398), (398, 422, 423, 399), (716, 717, 424, 400), (400, 424, 425, 401), (401, 425, 426, 402), (402, 426, 427, 403), (403, 427, 428, 404), (404, 428, 429, 405), (405, 429, 430, 406), (406, 430, 431, 407), (407, 431, 432, 408), (408, 432, 433, 409), (409, 433, 434, 410), (410, 434, 435, 411), (41, 42, 436, 412), (412, 436, 437, 413), (413, 437, 438, 414), (414, 438, 439, 415), (415, 439, 440, 416), (416, 440, 441, 417), (744, 745, 442, 418), (418, 442, 443, 419), (419, 443, 816, 444, 420, 815), (420, 444, 445, 421), (823, 824, 446, 422), (422, 446, 447, 423), (717, 718, 448, 424), (424, 448, 449, 425), (425, 449, 450, 426), (426, 450, 451, 427), (427, 451, 452, 428), (428, 452, 453, 429), (429, 453, 454, 430), (430, 454, 455, 431), (431, 455, 456, 432), (432, 456, 457, 433), (433, 457, 458, 434), (434, 458, 459, 435), (42, 43, 460, 436), (436, 460, 461, 437), (437, 461, 462, 438), (438, 462, 463, 439), (439, 463, 464, 440), (440, 464, 465, 441), (745, 746, 466, 442), (442, 466, 467, 443), (443, 467, 817, 468, 444, 816), (444, 468, 469, 445), (824, 825, 470, 446), (446, 470, 471, 447), (718, 719, 472, 448), (448, 472, 473, 449), (449, 473, 474, 450), (450, 474, 475, 451), (451, 475, 476, 452), (452, 476, 477, 453), (453, 477, 478, 454), (454, 478, 479, 455), (455, 479, 480, 456), (456, 480, 481, 457), (457, 481, 482, 458), (458, 482, 483, 459), (43, 44, 484, 460), (460, 484, 485, 461), (461, 485, 486, 462), (462, 486, 487, 463), (463, 487, 488, 464), (464, 488, 489, 465), (746, 747, 490, 466), (466, 490, 491, 467), (467, 491, 813, 492, 468, 817), (468, 492, 493, 469), (825, 826, 494, 470), (470, 494, 495, 471), (719, 720, 496, 472), (472, 496, 497, 473), (473, 497, 498, 474), (474, 498, 499, 475), (475, 499, 500, 476), (476, 500, 501, 477), (477, 501, 502, 478), (478, 502, 503, 479), (479, 503, 504, 480), (480, 504, 505, 481), (481, 505, 506, 482), (482, 506, 507, 483), (44, 45, 508, 484), (484, 508, 509, 485), (485, 509, 510, 486), (486, 510, 511, 487), (487, 511, 512, 488), (488, 512, 513, 489), (747, 748, 514, 490), (490, 514, 515, 491), (491, 515, 516, 492, 813), (492, 516, 517, 493), (826, 827, 518, 494), (494, 518, 519, 495), (720, 721, 520, 496), (496, 520, 521, 497), (497, 521, 522, 498), (498, 522, 523, 499), (499, 523, 524, 500), (500, 524, 525, 501), (501, 525, 526, 502), (502, 526, 527, 503), (503, 527, 528, 504), (504, 528, 529, 505), (505, 529, 530, 506), (506, 530, 531, 507), (45, 46, 532, 508), (508, 532, 533, 509), (509, 533, 534, 510), (510, 534, 535, 511), (511, 535, 536, 512), (512, 536, 537, 513), (748, 749, 538, 514), (514, 538, 539, 515), (515, 539, 540, 516), (516, 540, 541, 517), (827, 828, 542, 518), (518, 542, 543, 519), (721, 722, 544, 520), (520, 544, 545, 521), (521, 545, 546, 522), (522, 546, 547, 523), (523, 547, 548, 524), (524, 548, 549, 525), (525, 549, 550, 526), (526, 550, 551, 527), (527, 551, 552, 528), (528, 552, 553, 529), (529, 553, 554, 530), (530, 554, 555, 531), (46, 47, 556, 532), (532, 556, 557, 533), (533, 557, 558, 534), (534, 558, 559, 535), (535, 559, 560, 536), (536, 560, 561, 537), (749, 750, 562, 538), (538, 562, 563, 539), (539, 563, 564, 540), (540, 564, 565, 541), (828, 829, 566, 542), (542, 566, 567, 543), (722, 723, 568, 544), (544, 568, 569, 545), (545, 569, 570, 546), (546, 570, 571, 547), (547, 571, 572, 548), (548, 572, 573, 549), (549, 573, 574, 550), (550, 574, 575, 551), (551, 575, 576, 552), (552, 576, 577, 553), (553, 577, 578, 554), (554, 578, 579, 555), (47, 48, 580, 556), (556, 580, 581, 557), (557, 581, 582, 558), (558, 582, 583, 559), (559, 583, 584, 560), (560, 584, 585, 561), (750, 751, 586, 562), (562, 586, 587, 563), (563, 587, 588, 564), (589, 829, 564, 588), (565, 564, 829), (566, 590, 591, 567), (723, 724, 592, 568), (568, 592, 593, 569), (569, 593, 594, 570), (570, 594, 595, 571), (571, 595, 596, 572), (572, 596, 597, 573), (573, 597, 598, 574), (574, 598, 599, 575), (575, 599, 600, 576), (576, 600, 601, 577), (577, 601, 602, 578), (578, 602, 603, 579), (48, 49, 604, 580), (580, 604, 605, 581), (581, 605, 606, 582), (582, 606, 607, 583), (583, 607, 608, 584), (584, 608, 609, 585), (751, 752, 610, 586), (586, 610, 611, 587), (587, 611, 612, 588), (588, 612, 613, 589), (830, 831, 614, 590), (590, 614, 615, 591), (724, 725, 616, 592), (592, 616, 617, 593), (593, 617, 618, 594), (594, 618, 619, 595), (595, 619, 620, 596), (596, 620, 621, 597), (597, 621, 622, 598), (598, 622, 623, 599), (599, 623, 624, 600), (600, 624, 625, 601), (601, 625, 626, 602), (602, 626, 627, 603), (49, 50, 628, 604), (604, 628, 629, 605), (605, 629, 630, 606), (606, 630, 631, 607), (607, 631, 632, 608), (608, 632, 633, 609), (752, 753, 634, 610), (610, 634, 635, 611), (611, 635, 636, 612), (612, 636, 637, 613), (831, 832, 638, 614), (614, 638, 639, 615), (725, 726, 640, 616), (616, 640, 641, 617), (617, 641, 642, 618), (618, 642, 643, 619), (619, 643, 644, 620), (620, 644, 645, 621), (621, 645, 646, 622), (622, 646, 647, 623), (623, 647, 648, 624), (624, 648, 649, 625), (625, 649, 650, 626), (626, 650, 651, 627), (50, 51, 652, 628), (628, 652, 653, 629), (629, 653, 654, 630), (630, 654, 655, 631), (631, 655, 656, 632), (632, 656, 657, 633), (753, 754, 658, 634), (634, 658, 659, 635), (635, 659, 660, 636), (636, 660, 661, 637), (832, 833, 662, 638), (638, 662, 663, 639), (726, 727, 664, 640), (640, 664, 665, 641), (641, 665, 666, 642), (642, 666, 667, 643), (643, 667, 668, 644), (644, 668, 669, 645), (645, 669, 670, 646), (646, 670, 671, 647), (647, 671, 672, 648), (648, 672, 673, 649), (649, 673, 674, 650), (650, 674, 675, 651), (51, 1, 52, 652), (652, 52, 53, 653), (653, 53, 54, 654), (654, 54, 55, 655), (655, 55, 56, 656), (656, 56, 57, 657), (754, 730, 58, 658), (658, 58, 59, 659), (659, 59, 60, 660), (660, 60, 61, 661), (833, 821, 62, 662), (662, 62, 63, 663), (727, 703, 64, 664), (664, 64, 65, 665), (665, 65, 66, 666), (666, 66, 67, 667), (667, 67, 68, 668), (668, 68, 69, 669), (669, 69, 70, 670), (670, 70, 71, 671), (671, 71, 72, 672), (672, 72, 73, 673), (673, 73, 74, 674), (674, 74, 75, 675), (266, 700, 701, 267), (265, 699, 700, 266), (264, 698, 699, 265), (263, 697, 698, 264), (262, 696, 697, 263), (261, 695, 696, 262), (260, 694, 695, 261), (259, 693, 694, 260), (258, 692, 693, 259), (257, 691, 692, 258), (256, 690, 691, 257), (710, 728, 690, 256), (254, 688, 689, 255), (253, 687, 688, 254), (252, 686, 687, 253), (251, 685, 686, 252), (250, 684, 685, 251), (737, 755, 684, 250), (248, 682, 683, 249), (247, 681, 682, 248), (246, 680, 681, 247), (245, 679, 680, 246), (244, 678, 679, 245), (34, 676, 678, 244), (267, 701, 677, 93), (255, 689, 728, 710), (663, 63, 703, 727), (639, 663, 727, 726), (615, 639, 726, 725), (591, 615, 725, 724), (567, 591, 724, 723), (543, 567, 723, 722), (519, 543, 722, 721), (495, 519, 721, 720), (471, 495, 720, 719), (447, 471, 719, 718), (423, 447, 718, 717), (399, 423, 717, 716), (375, 399, 716, 715), (351, 375, 715, 714), (327, 351, 714, 713), (303, 327, 713, 712), (797, 303, 712, 810), (689, 279, 711, 728), (231, 255, 710, 709), (207, 231, 709, 708), (769, 207, 708, 782), (159, 183, 707, 706), (135, 159, 706, 705), (111, 135, 705, 704), (16, 111, 704, 702), (249, 683, 755, 737), (657, 57, 730, 754), (633, 657, 754, 753), (609, 633, 753, 752), (585, 609, 752, 751), (561, 585, 751, 750), (537, 561, 750, 749), (513, 537, 749, 748), (489, 513, 748, 747), (465, 489, 747, 746), (441, 465, 746, 745), (417, 441, 745, 744), (393, 417, 744, 743), (369, 393, 743, 742), (345, 369, 742, 741), (321, 345, 741, 740), (297, 321, 740, 739), (791, 297, 739, 811), (683, 273, 738, 755), (225, 249, 737, 736), (201, 225, 736, 735), (763, 201, 735, 783), (153, 177, 734, 733), (129, 153, 733, 732), (105, 129, 732, 731), (22, 105, 731, 729), (177, 763, 783, 734), (183, 769, 782, 707), (194, 780, 781, 195), (193, 779, 780, 194), (192, 778, 779, 193), (191, 777, 778, 192), (190, 776, 777, 191), (189, 775, 776, 190), (188, 774, 775, 189), (187, 773, 774, 188), (186, 772, 773, 187), (185, 771, 772, 186), (184, 770, 771, 185), (707, 782, 770, 184), (182, 768, 769, 183), (181, 767, 768, 182), (180, 766, 767, 181), (179, 765, 766, 180), (178, 764, 765, 179), (734, 783, 764, 178), (176, 762, 763, 177), (175, 761, 762, 176), (174, 760, 761, 175), (173, 759, 760, 174), (172, 758, 759, 173), (31, 756, 758, 172), (195, 781, 757, 96), (273, 791, 811, 738), (279, 797, 810, 711), (290, 808, 809, 291), (289, 807, 808, 290), (288, 806, 807, 289), (287, 805, 806, 288), (286, 804, 805, 287), (285, 803, 804, 286), (284, 802, 803, 285), (283, 801, 802, 284), (282, 800, 801, 283), (281, 799, 800, 282), (280, 798, 799, 281), (711, 810, 798, 280), (278, 796, 797, 279), (277, 795, 796, 278), (276, 794, 795, 277), (275, 793, 794, 276), (274, 792, 793, 275), (738, 811, 792, 274), (272, 790, 791, 273), (271, 789, 790, 272), (270, 788, 789, 271), (269, 787, 788, 270), (268, 786, 787, 269), (35, 784, 786, 268), (291, 809, 785, 92), (661, 61, 821, 833), (637, 661, 833, 832), (613, 637, 832, 831), (589, 613, 831, 830), (829, 830, 566), (541, 565, 829, 828), (517, 541, 828, 827), (493, 517, 827, 826), (469, 493, 826, 825), (445, 469, 825, 824), (421, 445, 824, 823), (397, 421, 823, 822), (830, 829, 589), (830, 590, 566), (820, 397, 822), (398, 374, 822), (820, 822, 373), (374, 373, 822), (21, 20, 837, 838), (19, 18, 835, 836), (20, 19, 836, 837), (18, 17, 834, 835), (17, 16, 834), (21, 838, 729)])
_uv = me_2023_competition_driving_surface_v0_2.uv_layers.new(name='UVMap')
_uv.uv.foreach_set('vector', [0.96, 0.96, 1.0, 0.96, 1.0, 1.0, 0.96, 1.0, 0.0, 0.96, 0.04, 0.96, 0.04, 1.0, 0.0, 1.0, 0.04, 0.96, 0.08, 0.96, 0.08, 1.0, 0.04, 1.0, 0.08, 0.96, 0.12, 0.96, 0.12, 1.0, 0.08, 1.0, 0.12, 0.96, 0.16, 0.96, 0.16, 1.0, 0.12, 1.0, 0.181, 0.96, 0.2, 0.96, 0.2, 1.0, 0.181, 1.0, 0.2, 0.96, 0.24, 0.96, 0.24, 1.0, 0.2, 1.0, 0.24, 0.96, 0.28, 0.96, 0.28, 1.0, 0.24, 1.0, 0.3, 0.96, 0.32, 0.96, 0.32, 1.0, 0.3, 1.0, 0.34, 0.96, 0.36, 0.96, 0.36, 1.0, 0.34, 1.0, 0.36, 0.96, 0.4, 0.96, 0.4, 1.0, 0.36, 1.0, 0.4, 0.96, 0.44, 0.96, 0.44, 1.0, 0.4, 1.0, 0.44, 0.96, 0.48, 0.96, 0.48, 1.0, 0.44, 1.0, 0.48, 0.96, 0.52, 0.96, 0.52, 1.0, 0.48, 1.0, 0.52, 0.96, 0.56, 0.96, 0.56, 1.0, 0.52, 1.0, 0.56, 0.96, 0.6, 0.96, 0.6, 1.0, 0.56, 1.0, 0.6, 0.96, 0.64, 0.96, 0.64, 1.0, 0.6, 1.0, 0.64, 0.96, 0.68, 0.96, 0.68, 1.0, 0.64, 1.0, 0.68, 0.96, 0.72, 0.96, 0.72, 1.0, 0.68, 1.0, 0.72, 0.96, 0.76, 0.96, 0.76, 1.0, 0.72, 1.0, 0.76, 0.96, 0.8, 0.96, 0.8, 1.0, 0.76, 1.0, 0.8, 0.96, 0.84, 0.96, 0.84, 1.0, 0.8, 1.0, 0.84, 0.96, 0.88, 0.96, 0.88, 1.0, 0.84, 1.0, 0.88, 0.96, 0.92, 0.96, 0.92, 1.0, 0.88, 1.0, 0.92, 0.96, 0.96, 0.96, 0.96, 1.0, 0.92, 1.0, 0.0, 0.0, 0.04, 0.0, 0.04, 0.04, 0.0, 0.04, 0.0, 0.04, 0.04, 0.04, 0.04, 0.08, 0.0, 0.08, 0.0, 0.08, 0.04, 0.08, 0.04, 0.12, 0.0, 0.12, 0.0, 0.12, 0.04, 0.12, 0.04, 0.16, 0.0, 0.16, 0.0, 0.16, 0.04, 0.16, 0.04, 0.2, 0.0, 0.2, 0.0, 0.2, 0.04, 0.2, 0.04, 0.24, 0.0, 0.24, 0.0, 0.2619, 0.04, 0.2619, 0.04, 0.28, 0.0, 0.28, 0.0, 0.28, 0.04, 0.28, 0.04, 0.32, 0.0, 0.32, 0.0, 0.32, 0.04, 0.32, 0.04, 0.36, 0.0, 0.36, 0.0, 0.36, 0.04, 0.36, 0.04, 0.4, 0.0, 0.4, 0.0, 0.4, 0.04, 0.4, 0.04, 0.44, 0.0, 0.44, 0.0, 0.44, 0.04, 0.44, 0.04, 0.48, 0.0, 0.48, 0.0, 0.4918, 0.04, 0.4918, 0.04, 0.52, 0.0, 0.52, 0.0, 0.52, 0.04, 0.52, 0.04, 0.56, 0.0, 0.56, 0.0, 0.56, 0.04, 0.56, 0.04, 0.6, 0.0, 0.6, 0.0, 0.6, 0.04, 0.6, 0.04, 0.64, 0.0, 0.64, 0.0, 0.64, 0.04, 0.64, 0.04, 0.68, 0.0, 0.68, 0.0, 0.68, 0.04, 0.68, 0.04, 0.72, 0.0, 0.72, 0.0, 0.72, 0.04, 0.72, 0.04, 0.76, 0.0, 0.76, 0.0, 0.76, 0.04, 0.76, 0.04, 0.8, 0.0, 0.8, 0.0, 0.8, 0.04, 0.8, 0.04, 0.84, 0.0, 0.84, 0.0, 0.84, 0.04, 0.84, 0.04, 0.88, 0.0, 0.88, 0.0, 0.88, 0.04, 0.88, 0.04, 0.92, 0.0, 0.92, 0.0, 0.92, 0.04, 0.92, 0.04, 0.96, 0.0, 0.96, 0.04, 0.0, 0.08, 0.0, 0.08, 0.04, 0.04, 0.04, 0.04, 0.04, 0.08, 0.04, 0.08, 0.08, 0.04, 0.08, 0.04, 0.08, 0.08, 0.08, 0.08, 0.12, 0.04, 0.12, 0.04, 0.12, 0.08, 0.12, 0.08, 0.16, 0.04, 0.16, 0.04, 0.16, 0.08, 0.16, 0.08, 0.2, 0.04, 0.2, 0.04, 0.2, 0.08, 0.2, 0.08, 0.24, 0.04, 0.24, 0.04, 0.2619, 0.08, 0.2619, 0.08, 0.28, 0.04, 0.28, 0.04, 0.28, 0.08, 0.28, 0.08, 0.32, 0.04, 0.32, 0.04, 0.32, 0.08, 0.32, 0.08, 0.36, 0.04, 0.36, 0.04, 0.36, 0.08, 0.36, 0.08, 0.4, 0.04, 0.4, 0.04, 0.4, 0.08, 0.4, 0.08, 0.44, 0.04, 0.44, 0.04, 0.44, 0.08, 0.44, 0.08, 0.48, 0.04, 0.48, 0.04, 0.4918, 0.08, 0.4918, 0.08, 0.52, 0.04, 0.52, 0.04, 0.52, 0.08, 0.52, 0.08, 0.56, 0.04, 0.56, 0.04, 0.56, 0.08, 0.56, 0.08, 0.6, 0.04, 0.6, 0.04, 0.6, 0.08, 0.6, 0.08, 0.64, 0.04, 0.64, 0.04, 0.64, 0.08, 0.64, 0.08, 0.68, 0.04, 0.68, 0.04, 0.68, 0.08, 0.68, 0.08, 0.72, 0.04, 0.72, 0.04, 0.72, 0.08, 0.72, 0.08, 0.76, 0.04, 0.76, 0.04, 0.76, 0.08, 0.76, 0.08, 0.8, 0.04, 0.8, 0.04, 0.8, 0.08, 0.8, 0.08, 0.84, 0.04, 0.84, 0.04, 0.84, 0.08, 0.84, 0.08, 0.88, 0.04, 0.88, 0.04, 0.88, 0.08, 0.88, 0.08, 0.92, 0.04, 0.92, 0.04, 0.92, 0.08, 0.92, 0.08, 0.96, 0.04, 0.96, 0.08, 0.0, 0.12, 0.0, 0.12, 0.04, 0.08, 0.04, 0.08, 0.04, 0.12, 0.04, 0.12, 0.08, 0.08, 0.08, 0.08, 0.08, 0.12, 0.08, 0.12, 0.12, 0.08, 0.12, 0.08, 0.12, 0.12, 0.12, 0.12, 0.16, 0.08, 0.16, 0.08, 0.16, 0.12, 0.16, 0.12, 0.2, 0.08, 0.2, 0.08, 0.2, 0.12, 0.2, 0.12, 0.24, 0.08, 0.24, 0.08, 0.2619, 0.12, 0.2619, 0.12, 0.28, 0.08, 0.28, 0.08, 0.28, 0.12, 0.28, 0.12, 0.32, 0.08, 0.32, 0.08, 0.32, 0.12, 0.32, 0.12, 0.36, 0.08, 0.36, 0.08, 0.36, 0.12, 0.36, 0.12, 0.4, 0.08, 0.4, 0.08, 0.4, 0.12, 0.4, 0.12, 0.44, 0.08, 0.44, 0.08, 0.44, 0.12, 0.44, 0.12, 0.48, 0.08, 0.48, 0.08, 0.4918, 0.12, 0.4918, 0.12, 0.52, 0.08, 0.52, 0.08, 0.52, 0.12, 0.52, 0.12, 0.56, 0.08, 0.56, 0.08, 0.56, 0.12, 0.56, 0.12, 0.6, 0.08, 0.6, 0.08, 0.6, 0.12, 0.6, 0.12, 0.64, 0.08, 0.64, 0.08, 0.64, 0.12, 0.64, 0.12, 0.68, 0.08, 0.68, 0.08, 0.68, 0.12, 0.68, 0.12, 0.72, 0.08, 0.72, 0.08, 0.72, 0.12, 0.72, 0.12, 0.76, 0.08, 0.76, 0.08, 0.76, 0.12, 0.76, 0.12, 0.8, 0.08, 0.8, 0.08, 0.8, 0.12, 0.8, 0.12, 0.84, 0.08, 0.84, 0.08, 0.84, 0.12, 0.84, 0.12, 0.88, 0.08, 0.88, 0.08, 0.88, 0.12, 0.88, 0.12, 0.92, 0.08, 0.92, 0.08, 0.92, 0.12, 0.92, 0.12, 0.96, 0.08, 0.96, 0.12, 0.0, 0.16, 0.0, 0.16, 0.04, 0.12, 0.04, 0.12, 0.04, 0.16, 0.04, 0.16, 0.08, 0.12, 0.08, 0.12, 0.08, 0.16, 0.08, 0.16, 0.12, 0.12, 0.12, 0.12, 0.12, 0.16, 0.12, 0.16, 0.16, 0.12, 0.16, 0.12, 0.16, 0.16, 0.16, 0.16, 0.2, 0.12, 0.2, 0.12, 0.2, 0.16, 0.2, 0.16, 0.24, 0.12, 0.24, 0.12, 0.2619, 0.16, 0.2619, 0.16, 0.28, 0.12, 0.28, 0.12, 0.28, 0.16, 0.28, 0.16, 0.32, 0.12, 0.32, 0.12, 0.32, 0.16, 0.32, 0.16, 0.36, 0.12, 0.36, 0.12, 0.36, 0.16, 0.36, 0.16, 0.4, 0.12, 0.4, 0.12, 0.4, 0.16, 0.4, 0.16, 0.44, 0.12, 0.44, 0.12, 0.44, 0.16, 0.44, 0.16, 0.48, 0.12, 0.48, 0.12, 0.4918, 0.16, 0.4918, 0.16, 0.52, 0.12, 0.52, 0.12, 0.52, 0.16, 0.52, 0.16, 0.56, 0.12, 0.56, 0.12, 0.56, 0.16, 0.56, 0.16, 0.6, 0.12, 0.6, 0.12, 0.6, 0.16, 0.6, 0.16, 0.64, 0.12, 0.64, 0.12, 0.64, 0.16, 0.64, 0.16, 0.68, 0.12, 0.68, 0.12, 0.68, 0.16, 0.68, 0.16, 0.72, 0.12, 0.72, 0.12, 0.72, 0.16, 0.72, 0.16, 0.76, 0.12, 0.76, 0.12, 0.76, 0.16, 0.76, 0.16, 0.8, 0.12, 0.8, 0.12, 0.8, 0.16, 0.8, 0.16, 0.84, 0.12, 0.84, 0.12, 0.84, 0.16, 0.84, 0.16, 0.88, 0.12, 0.88, 0.12, 0.88, 0.16, 0.88, 0.16, 0.92, 0.12, 0.92, 0.12, 0.92, 0.16, 0.92, 0.16, 0.96, 0.12, 0.96, 0.181, 0.0, 0.2, 0.0, 0.2, 0.04, 0.181, 0.04, 0.181, 0.04, 0.2, 0.04, 0.2, 0.08, 0.181, 0.08, 0.181, 0.08, 0.2, 0.08, 0.2, 0.12, 0.181, 0.12, 0.181, 0.12, 0.2, 0.12, 0.2, 0.16, 0.181, 0.16, 0.181, 0.16, 0.2, 0.16, 0.2, 0.2, 0.181, 0.2, 0.181, 0.2, 0.2, 0.2, 0.2, 0.24, 0.181, 0.24, 0.181, 0.2619, 0.2, 0.2619, 0.2, 0.28, 0.181, 0.28, 0.181, 0.28, 0.2, 0.28, 0.2, 0.32, 0.181, 0.32, 0.181, 0.32, 0.2, 0.32, 0.2, 0.36, 0.181, 0.36, 0.181, 0.36, 0.2, 0.36, 0.2, 0.4, 0.181, 0.4, 0.181, 0.4, 0.2, 0.4, 0.2, 0.44, 0.181, 0.44, 0.181, 0.44, 0.2, 0.44, 0.2, 0.48, 0.181, 0.48, 0.181, 0.4918, 0.2, 0.4918, 0.2, 0.52, 0.181, 0.52, 0.181, 0.52, 0.2, 0.52, 0.2, 0.56, 0.181, 0.56, 0.181, 0.56, 0.2, 0.56, 0.2, 0.6, 0.181, 0.6, 0.181, 0.6, 0.2, 0.6, 0.2, 0.64, 0.181, 0.64, 0.181, 0.64, 0.2, 0.64, 0.2, 0.68, 0.181, 0.68, 0.181, 0.68, 0.2, 0.68, 0.2, 0.72, 0.181, 0.72, 0.181, 0.72, 0.2, 0.72, 0.2, 0.76, 0.181, 0.76, 0.181, 0.76, 0.2, 0.76, 0.2, 0.8, 0.181, 0.8, 0.181, 0.8, 0.2, 0.8, 0.2, 0.84, 0.181, 0.84, 0.181, 0.84, 0.2, 0.84, 0.2, 0.88, 0.181, 0.88, 0.181, 0.88, 0.2, 0.88, 0.2, 0.92, 0.181, 0.92, 0.181, 0.92, 0.2, 0.92, 0.2, 0.96, 0.181, 0.96, 0.2, 0.0, 0.24, 0.0, 0.24, 0.04, 0.2, 0.04, 0.2, 0.04, 0.24, 0.04, 0.24, 0.08, 0.2, 0.08, 0.2, 0.08, 0.24, 0.08, 0.24, 0.12, 0.2, 0.12, 0.2, 0.12, 0.24, 0.12, 0.24, 0.16, 0.2, 0.16, 0.2, 0.16, 0.24, 0.16, 0.24, 0.2, 0.2, 0.2, 0.2, 0.2, 0.24, 0.2, 0.24, 0.24, 0.2, 0.24, 0.2, 0.2619, 0.24, 0.2619, 0.24, 0.28, 0.2, 0.28, 0.2, 0.28, 0.24, 0.28, 0.24, 0.32, 0.2, 0.32, 0.2, 0.32, 0.24, 0.32, 0.24, 0.36, 0.2, 0.36, 0.2, 0.36, 0.24, 0.36, 0.24, 0.4, 0.2, 0.4, 0.2, 0.4, 0.24, 0.4, 0.24, 0.44, 0.2, 0.44, 0.2, 0.44, 0.24, 0.44, 0.24, 0.48, 0.2, 0.48, 0.2, 0.4918, 0.24, 0.4918, 0.24, 0.52, 0.2, 0.52, 0.2, 0.52, 0.24, 0.52, 0.24, 0.56, 0.2, 0.56, 0.2, 0.56, 0.24, 0.56, 0.24, 0.6, 0.2, 0.6, 0.2, 0.6, 0.24, 0.6, 0.24, 0.64, 0.2, 0.64, 0.2, 0.64, 0.24, 0.64, 0.24, 0.68, 0.2, 0.68, 0.2, 0.68, 0.24, 0.68, 0.24, 0.72, 0.2, 0.72, 0.2, 0.72, 0.24, 0.72, 0.24, 0.76, 0.2, 0.76, 0.2, 0.76, 0.24, 0.76, 0.24, 0.8, 0.2, 0.8, 0.2, 0.8, 0.24, 0.8, 0.24, 0.84, 0.2, 0.84, 0.2, 0.84, 0.24, 0.84, 0.24, 0.88, 0.2, 0.88, 0.2, 0.88, 0.24, 0.88, 0.24, 0.92, 0.2, 0.92, 0.2, 0.92, 0.24, 0.92, 0.24, 0.96, 0.2, 0.96, 0.24, 0.0, 0.28, 0.0, 0.28, 0.04, 0.24, 0.04, 0.24, 0.04, 0.28, 0.04, 0.28, 0.08, 0.24, 0.08, 0.24, 0.08, 0.28, 0.08, 0.28, 0.12, 0.24, 0.12, 0.24, 0.12, 0.28, 0.12, 0.28, 0.16, 0.24, 0.16, 0.24, 0.16, 0.28, 0.16, 0.28, 0.2, 0.24, 0.2, 0.24, 0.2, 0.28, 0.2, 0.28, 0.24, 0.24, 0.24, 0.24, 0.2619, 0.28, 0.2619, 0.28, 0.28, 0.24, 0.28, 0.24, 0.28, 0.28, 0.28, 0.28, 0.32, 0.24, 0.32, 0.24, 0.32, 0.28, 0.32, 0.28, 0.36, 0.24, 0.36, 0.24, 0.36, 0.28, 0.36, 0.28, 0.4, 0.24, 0.4, 0.24, 0.4, 0.28, 0.4, 0.28, 0.44, 0.24, 0.44, 0.24, 0.44, 0.28, 0.44, 0.28, 0.48, 0.24, 0.48, 0.24, 0.4918, 0.28, 0.4918, 0.28, 0.52, 0.24, 0.52, 0.24, 0.52, 0.28, 0.52, 0.28, 0.56, 0.24, 0.56, 0.24, 0.56, 0.28, 0.56, 0.28, 0.6, 0.24, 0.6, 0.24, 0.6, 0.28, 0.6, 0.28, 0.64, 0.24, 0.64, 0.24, 0.64, 0.28, 0.64, 0.28, 0.68, 0.24, 0.68, 0.24, 0.68, 0.28, 0.68, 0.28, 0.72, 0.24, 0.72, 0.24, 0.72, 0.28, 0.72, 0.28, 0.76, 0.24, 0.76, 0.24, 0.76, 0.28, 0.76, 0.28, 0.8, 0.24, 0.8, 0.24, 0.8, 0.28, 0.8, 0.28, 0.84, 0.24, 0.84, 0.24, 0.84, 0.28, 0.84, 0.28, 0.88, 0.24, 0.88, 0.24, 0.88, 0.28, 0.88, 0.28, 0.92, 0.24, 0.92, 0.24, 0.92, 0.28, 0.92, 0.28, 0.96, 0.24, 0.96, 0.3, 0.0, 0.32, 0.0, 0.32, 0.04, 0.3, 0.04, 0.3, 0.04, 0.32, 0.04, 0.32, 0.08, 0.3, 0.08, 0.3, 0.08, 0.32, 0.08, 0.32, 0.12, 0.3, 0.12, 0.3, 0.12, 0.32, 0.12, 0.32, 0.16, 0.3, 0.16, 0.3, 0.16, 0.32, 0.16, 0.32, 0.2, 0.3, 0.2, 0.3, 0.2, 0.32, 0.2, 0.32, 0.24, 0.3, 0.24, 0.3, 0.2619, 0.32, 0.2619, 0.32, 0.28, 0.3, 0.28, 0.3, 0.28, 0.32, 0.28, 0.32, 0.32, 0.3, 0.32, 0.3, 0.32, 0.32, 0.32, 0.32, 0.36, 0.3, 0.36, 0.3, 0.36, 0.32, 0.36, 0.32, 0.4, 0.3, 0.4, 0.3, 0.4, 0.32, 0.4, 0.32, 0.44, 0.3, 0.44, 0.3, 0.44, 0.32, 0.44, 0.32, 0.48, 0.3, 0.48, 0.3, 0.4918, 0.32, 0.4918, 0.32, 0.52, 0.3, 0.52, 0.3, 0.52, 0.32, 0.52, 0.32, 0.56, 0.3, 0.56, 0.3, 0.56, 0.32, 0.56, 0.32, 0.6, 0.3, 0.6, 0.3, 0.6, 0.32, 0.6, 0.32, 0.64, 0.3, 0.64, 0.3, 0.64, 0.32, 0.64, 0.32, 0.68, 0.3, 0.68, 0.3, 0.68, 0.32, 0.68, 0.32, 0.72, 0.3, 0.72, 0.3, 0.72, 0.32, 0.72, 0.32, 0.76, 0.3, 0.76, 0.3, 0.76, 0.32, 0.76, 0.32, 0.8, 0.3, 0.8, 0.3, 0.8, 0.32, 0.8, 0.32, 0.84, 0.3, 0.84, 0.3, 0.84, 0.32, 0.84, 0.32, 0.88, 0.3, 0.88, 0.3, 0.88, 0.32, 0.88, 0.32, 0.92, 0.3, 0.92, 0.3, 0.92, 0.32, 0.92, 0.32, 0.96, 0.3, 0.96, 0.34, 0.0, 0.36, 0.0, 0.36, 0.04, 0.34, 0.04, 0.34, 0.04, 0.36, 0.04, 0.36, 0.08, 0.34, 0.08, 0.34, 0.08, 0.36, 0.08, 0.36, 0.12, 0.34, 0.12, 0.34, 0.12, 0.36, 0.12, 0.36, 0.16, 0.34, 0.16, 0.34, 0.16, 0.36, 0.16, 0.36, 0.2, 0.34, 0.2, 0.34, 0.2, 0.36, 0.2, 0.36, 0.24, 0.34, 0.24, 0.34, 0.2619, 0.36, 0.2619, 0.36, 0.28, 0.34, 0.28, 0.34, 0.28, 0.36, 0.28, 0.36, 0.32, 0.34, 0.32, 0.34, 0.32, 0.36, 0.32, 0.36, 0.36, 0.34, 0.36, 0.34, 0.36, 0.36, 0.36, 0.36, 0.4, 0.34, 0.4, 0.34, 0.4, 0.36, 0.4, 0.36, 0.44, 0.34, 0.44, 0.34, 0.44, 0.36, 0.44, 0.36, 0.48, 0.34, 0.48, 0.34, 0.4918, 0.36, 0.4918, 0.36, 0.52, 0.34, 0.52, 0.34, 0.52, 0.36, 0.52, 0.36, 0.56, 0.34, 0.56, 0.34, 0.56, 0.36, 0.56, 0.36, 0.6, 0.34, 0.6, 0.34, 0.6, 0.36, 0.6, 0.36, 0.64, 0.34, 0.64, 0.34, 0.64, 0.36, 0.64, 0.36, 0.68, 0.34, 0.68, 0.34, 0.68, 0.36, 0.68, 0.36, 0.72, 0.34, 0.72, 0.34, 0.72, 0.36, 0.72, 0.36, 0.76, 0.34, 0.76, 0.34, 0.76, 0.36, 0.76, 0.36, 0.8, 0.34, 0.8, 0.34, 0.8, 0.36, 0.8, 0.36, 0.84, 0.34, 0.84, 0.34, 0.84, 0.36, 0.84, 0.36, 0.88, 0.34, 0.88, 0.34, 0.88, 0.36, 0.88, 0.36, 0.92, 0.34, 0.92, 0.34, 0.92, 0.36, 0.92, 0.36, 0.96, 0.34, 0.96, 0.36, 0.0, 0.4, 0.0, 0.4, 0.04, 0.36, 0.04, 0.36, 0.04, 0.4, 0.04, 0.4, 0.08, 0.36, 0.08, 0.36, 0.08, 0.4, 0.08, 0.4, 0.12, 0.36, 0.12, 0.36, 0.12, 0.4, 0.12, 0.4, 0.16, 0.36, 0.16, 0.36, 0.16, 0.4, 0.16, 0.4, 0.2, 0.36, 0.2, 0.36, 0.2, 0.4, 0.2, 0.4, 0.24, 0.36, 0.24, 0.36, 0.2619, 0.4, 0.2619, 0.4, 0.28, 0.36, 0.28, 0.36, 0.28, 0.4, 0.28, 0.4, 0.32, 0.36, 0.32, 0.36, 0.32, 0.4, 0.32, 0.4, 0.36, 0.36, 0.36, 0.36, 0.36, 0.4, 0.36, 0.4, 0.4, 0.36, 0.4, 0.36, 0.4, 0.4, 0.4, 0.4, 0.44, 0.36, 0.44, 0.36, 0.44, 0.4, 0.44, 0.4, 0.48, 0.36, 0.48, 0.36, 0.4918, 0.4, 0.4918, 0.4, 0.52, 0.36, 0.52, 0.36, 0.52, 0.4, 0.52, 0.4, 0.56, 0.36, 0.56, 0.36, 0.56, 0.4, 0.56, 0.4, 0.6, 0.36, 0.6, 0.36, 0.6, 0.4, 0.6, 0.4, 0.64, 0.36, 0.64, 0.36, 0.64, 0.4, 0.64, 0.4, 0.68, 0.36, 0.68, 0.36, 0.68, 0.4, 0.68, 0.4, 0.72, 0.36, 0.72, 0.36, 0.72, 0.4, 0.72, 0.4, 0.76, 0.36, 0.76, 0.36, 0.76, 0.4, 0.76, 0.4, 0.8, 0.36, 0.8, 0.36, 0.8, 0.4, 0.8, 0.4, 0.84, 0.36, 0.84, 0.36, 0.84, 0.4, 0.84, 0.4, 0.88, 0.36, 0.88, 0.36, 0.88, 0.4, 0.88, 0.4, 0.92, 0.36, 0.92, 0.36, 0.92, 0.4, 0.92, 0.4, 0.96, 0.36, 0.96, 0.4, 0.0, 0.44, 0.0, 0.44, 0.04, 0.4, 0.04, 0.4, 0.04, 0.44, 0.04, 0.44, 0.08, 0.4, 0.08, 0.4, 0.08, 0.44, 0.08, 0.44, 0.12, 0.4, 0.12, 0.4, 0.12, 0.44, 0.12, 0.44, 0.16, 0.4, 0.16, 0.4, 0.16, 0.44, 0.16, 0.44, 0.2, 0.4, 0.2, 0.4, 0.2, 0.44, 0.2, 0.44, 0.24, 0.4, 0.24, 0.4, 0.2619, 0.44, 0.2619, 0.44, 0.28, 0.4, 0.28, 0.4, 0.28, 0.44, 0.28, 0.44, 0.32, 0.4, 0.32, 0.4, 0.32, 0.44, 0.32, 0.44, 0.36, 0.4, 0.36, 0.4, 0.36, 0.44, 0.36, 0.44, 0.4, 0.4, 0.4, 0.4, 0.4, 0.44, 0.4, 0.44, 0.44, 0.4, 0.44, 0.4, 0.44, 0.44, 0.44, 0.44, 0.48, 0.4, 0.48, 0.4, 0.4918, 0.44, 0.4918, 0.44, 0.52, 0.4, 0.52, 0.4, 0.52, 0.44, 0.52, 0.44, 0.56, 0.4, 0.56, 0.4, 0.56, 0.44, 0.56, 0.44, 0.6, 0.4, 0.6, 0.4, 0.6, 0.44, 0.6, 0.44, 0.64, 0.4, 0.64, 0.4, 0.64, 0.44, 0.64, 0.44, 0.68, 0.4, 0.68, 0.4, 0.68, 0.44, 0.68, 0.44, 0.72, 0.4, 0.72, 0.4, 0.72, 0.44, 0.72, 0.44, 0.76, 0.4, 0.76, 0.4, 0.76, 0.44, 0.76, 0.44, 0.8, 0.4, 0.8, 0.4, 0.8, 0.44, 0.8, 0.44, 0.84, 0.4, 0.84, 0.4, 0.84, 0.44, 0.84, 0.44, 0.88, 0.4, 0.88, 0.4, 0.88, 0.44, 0.88, 0.44, 0.92, 0.4, 0.92, 0.4, 0.92, 0.44, 0.92, 0.44, 0.96, 0.4, 0.96, 0.44, 0.0, 0.48, 0.0, 0.48, 0.04, 0.44, 0.04, 0.44, 0.04, 0.48, 0.04, 0.48, 0.08, 0.44, 0.08, 0.44, 0.08, 0.48, 0.08, 0.48, 0.12, 0.44, 0.12, 0.44, 0.12, 0.48, 0.12, 0.48, 0.16, 0.44, 0.16, 0.44, 0.16, 0.48, 0.16, 0.48, 0.2, 0.44, 0.2, 0.44, 0.2, 0.48, 0.2, 0.48, 0.24, 0.44, 0.24, 0.44, 0.2619, 0.48, 0.2619, 0.48, 0.28, 0.44, 0.28, 0.44, 0.28, 0.48, 0.28, 0.48, 0.32, 0.44, 0.32, 0.44, 0.32, 0.48, 0.32, 0.48, 0.34, 0.48, 0.36, 0.44, 0.36, 0.44, 0.36, 0.48, 0.36, 0.48, 0.4, 0.44, 0.4, 0.44, 0.4, 0.48, 0.4, 0.48, 0.44, 0.44, 0.44, 0.44, 0.44, 0.48, 0.44, 0.48, 0.48, 0.44, 0.48, 0.44, 0.4918, 0.48, 0.4918, 0.48, 0.52, 0.44, 0.52, 0.44, 0.52, 0.48, 0.52, 0.48, 0.56, 0.44, 0.56, 0.44, 0.56, 0.48, 0.56, 0.48, 0.6, 0.44, 0.6, 0.44, 0.6, 0.48, 0.6, 0.48, 0.64, 0.44, 0.64, 0.44, 0.64, 0.48, 0.64, 0.48, 0.68, 0.44, 0.68, 0.44, 0.68, 0.48, 0.68, 0.48, 0.72, 0.44, 0.72, 0.44, 0.72, 0.48, 0.72, 0.48, 0.76, 0.44, 0.76, 0.44, 0.76, 0.48, 0.76, 0.48, 0.8, 0.44, 0.8, 0.44, 0.8, 0.48, 0.8, 0.48, 0.84, 0.44, 0.84, 0.44, 0.84, 0.48, 0.84, 0.48, 0.88, 0.44, 0.88, 0.44, 0.88, 0.48, 0.88, 0.48, 0.92, 0.44, 0.92, 0.44, 0.92, 0.48, 0.92, 0.48, 0.96, 0.44, 0.96, 0.48, 0.0, 0.52, 0.0, 0.52, 0.04, 0.48, 0.04, 0.48, 0.04, 0.52, 0.04, 0.52, 0.08, 0.48, 0.08, 0.48, 0.08, 0.52, 0.08, 0.52, 0.12, 0.48, 0.12, 0.48, 0.12, 0.52, 0.12, 0.52, 0.16, 0.48, 0.16, 0.48, 0.16, 0.52, 0.16, 0.52, 0.2, 0.48, 0.2, 0.48, 0.2, 0.52, 0.2, 0.52, 0.24, 0.48, 0.24, 0.48, 0.2619, 0.52, 0.2619, 0.52, 0.28, 0.48, 0.28, 0.48, 0.28, 0.52, 0.28, 0.52, 0.32, 0.48, 0.32, 0.48, 0.32, 0.52, 0.32, 0.52, 0.34, 0.52, 0.36, 0.5, 0.36, 0.48, 0.36, 0.48, 0.34, 0.48, 0.4, 0.48, 0.36, 0.5, 0.36, 0.0, 0.0, 0.52, 0.4, 0.0, 0.0, 0.5, 0.36, 0.52, 0.36, 0.48, 0.44, 0.52, 0.44, 0.52, 0.48, 0.48, 0.48, 0.48, 0.4918, 0.52, 0.4918, 0.52, 0.52, 0.48, 0.52, 0.48, 0.52, 0.52, 0.52, 0.52, 0.56, 0.48, 0.56, 0.48, 0.56, 0.52, 0.56, 0.52, 0.6, 0.48, 0.6, 0.48, 0.6, 0.52, 0.6, 0.52, 0.64, 0.48, 0.64, 0.48, 0.64, 0.52, 0.64, 0.52, 0.68, 0.48, 0.68, 0.48, 0.68, 0.52, 0.68, 0.52, 0.72, 0.48, 0.72, 0.48, 0.72, 0.52, 0.72, 0.52, 0.76, 0.48, 0.76, 0.48, 0.76, 0.52, 0.76, 0.52, 0.8, 0.48, 0.8, 0.48, 0.8, 0.52, 0.8, 0.52, 0.84, 0.48, 0.84, 0.48, 0.84, 0.52, 0.84, 0.52, 0.88, 0.48, 0.88, 0.48, 0.88, 0.52, 0.88, 0.52, 0.92, 0.48, 0.92, 0.48, 0.92, 0.52, 0.92, 0.52, 0.96, 0.48, 0.96, 0.52, 0.0, 0.56, 0.0, 0.56, 0.04, 0.52, 0.04, 0.52, 0.04, 0.56, 0.04, 0.56, 0.08, 0.52, 0.08, 0.52, 0.08, 0.56, 0.08, 0.56, 0.12, 0.52, 0.12, 0.52, 0.12, 0.56, 0.12, 0.56, 0.16, 0.52, 0.16, 0.52, 0.16, 0.56, 0.16, 0.56, 0.2, 0.52, 0.2, 0.52, 0.2, 0.56, 0.2, 0.56, 0.24, 0.52, 0.24, 0.52, 0.2619, 0.56, 0.2619, 0.56, 0.28, 0.52, 0.28, 0.52, 0.28, 0.56, 0.28, 0.56, 0.32, 0.52, 0.32, 0.52, 0.32, 0.56, 0.32, 0.56, 0.34, 0.56, 0.36, 0.52, 0.36, 0.52, 0.34, 0.52, 0.36, 0.56, 0.36, 0.56, 0.4, 0.52, 0.4, 0.52, 0.414, 0.56, 0.414, 0.56, 0.44, 0.52, 0.44, 0.52, 0.44, 0.56, 0.44, 0.56, 0.48, 0.52, 0.48, 0.52, 0.4918, 0.56, 0.4918, 0.56, 0.52, 0.52, 0.52, 0.52, 0.52, 0.56, 0.52, 0.56, 0.56, 0.52, 0.56, 0.52, 0.56, 0.56, 0.56, 0.56, 0.6, 0.52, 0.6, 0.52, 0.6, 0.56, 0.6, 0.56, 0.64, 0.52, 0.64, 0.52, 0.64, 0.56, 0.64, 0.56, 0.68, 0.52, 0.68, 0.52, 0.68, 0.56, 0.68, 0.56, 0.72, 0.52, 0.72, 0.52, 0.72, 0.56, 0.72, 0.56, 0.76, 0.52, 0.76, 0.52, 0.76, 0.56, 0.76, 0.56, 0.8, 0.52, 0.8, 0.52, 0.8, 0.56, 0.8, 0.56, 0.84, 0.52, 0.84, 0.52, 0.84, 0.56, 0.84, 0.56, 0.88, 0.52, 0.88, 0.52, 0.88, 0.56, 0.88, 0.56, 0.92, 0.52, 0.92, 0.52, 0.92, 0.56, 0.92, 0.56, 0.96, 0.52, 0.96, 0.56, 0.0, 0.6, 0.0, 0.6, 0.04, 0.56, 0.04, 0.56, 0.04, 0.6, 0.04, 0.6, 0.08, 0.56, 0.08, 0.56, 0.08, 0.6, 0.08, 0.6, 0.12, 0.56, 0.12, 0.56, 0.12, 0.6, 0.12, 0.6, 0.16, 0.56, 0.16, 0.56, 0.16, 0.6, 0.16, 0.6, 0.2, 0.56, 0.2, 0.56, 0.2, 0.6, 0.2, 0.6, 0.24, 0.56, 0.24, 0.56, 0.2619, 0.6, 0.2619, 0.6, 0.28, 0.56, 0.28, 0.56, 0.28, 0.6, 0.28, 0.6, 0.32, 0.56, 0.32, 0.56, 0.32, 0.6, 0.32, 0.6, 0.34, 0.6, 0.36, 0.56, 0.36, 0.56, 0.34, 0.56, 0.36, 0.6, 0.36, 0.6, 0.4, 0.56, 0.4, 0.56, 0.414, 0.6, 0.414, 0.6, 0.44, 0.56, 0.44, 0.56, 0.44, 0.6, 0.44, 0.6, 0.48, 0.56, 0.48, 0.56, 0.4918, 0.6, 0.4918, 0.6, 0.52, 0.56, 0.52, 0.56, 0.52, 0.6, 0.52, 0.6, 0.56, 0.56, 0.56, 0.56, 0.56, 0.6, 0.56, 0.6, 0.6, 0.56, 0.6, 0.56, 0.6, 0.6, 0.6, 0.6, 0.64, 0.56, 0.64, 0.56, 0.64, 0.6, 0.64, 0.6, 0.68, 0.56, 0.68, 0.56, 0.68, 0.6, 0.68, 0.6, 0.72, 0.56, 0.72, 0.56, 0.72, 0.6, 0.72, 0.6, 0.76, 0.56, 0.76, 0.56, 0.76, 0.6, 0.76, 0.6, 0.8, 0.56, 0.8, 0.56, 0.8, 0.6, 0.8, 0.6, 0.84, 0.56, 0.84, 0.56, 0.84, 0.6, 0.84, 0.6, 0.88, 0.56, 0.88, 0.56, 0.88, 0.6, 0.88, 0.6, 0.92, 0.56, 0.92, 0.56, 0.92, 0.6, 0.92, 0.6, 0.96, 0.56, 0.96, 0.6, 0.0, 0.64, 0.0, 0.64, 0.04, 0.6, 0.04, 0.6, 0.04, 0.64, 0.04, 0.64, 0.08, 0.6, 0.08, 0.6, 0.08, 0.64, 0.08, 0.64, 0.12, 0.6, 0.12, 0.6, 0.12, 0.64, 0.12, 0.64, 0.16, 0.6, 0.16, 0.6, 0.16, 0.64, 0.16, 0.64, 0.2, 0.6, 0.2, 0.6, 0.2, 0.64, 0.2, 0.64, 0.24, 0.6, 0.24, 0.6, 0.2619, 0.64, 0.2619, 0.64, 0.28, 0.6, 0.28, 0.6, 0.28, 0.64, 0.28, 0.64, 0.32, 0.6, 0.32, 0.6, 0.32, 0.64, 0.32, 0.64, 0.34, 0.64, 0.36, 0.6, 0.36, 0.6, 0.34, 0.6, 0.36, 0.64, 0.36, 0.64, 0.4, 0.6, 0.4, 0.6, 0.414, 0.64, 0.414, 0.64, 0.44, 0.6, 0.44, 0.6, 0.44, 0.64, 0.44, 0.64, 0.48, 0.6, 0.48, 0.6, 0.4918, 0.64, 0.4918, 0.64, 0.52, 0.6, 0.52, 0.6, 0.52, 0.64, 0.52, 0.64, 0.56, 0.6, 0.56, 0.6, 0.56, 0.64, 0.56, 0.64, 0.6, 0.6, 0.6, 0.6, 0.6, 0.64, 0.6, 0.64, 0.64, 0.6, 0.64, 0.6, 0.64, 0.64, 0.64, 0.64, 0.68, 0.6, 0.68, 0.6, 0.68, 0.64, 0.68, 0.64, 0.72, 0.6, 0.72, 0.6, 0.72, 0.64, 0.72, 0.64, 0.76, 0.6, 0.76, 0.6, 0.76, 0.64, 0.76, 0.64, 0.8, 0.6, 0.8, 0.6, 0.8, 0.64, 0.8, 0.64, 0.84, 0.6, 0.84, 0.6, 0.84, 0.64, 0.84, 0.64, 0.88, 0.6, 0.88, 0.6, 0.88, 0.64, 0.88, 0.64, 0.92, 0.6, 0.92, 0.6, 0.92, 0.64, 0.92, 0.64, 0.96, 0.6, 0.96, 0.64, 0.0, 0.68, 0.0, 0.68, 0.04, 0.64, 0.04, 0.64, 0.04, 0.68, 0.04, 0.68, 0.08, 0.64, 0.08, 0.64, 0.08, 0.68, 0.08, 0.68, 0.12, 0.64, 0.12, 0.64, 0.12, 0.68, 0.12, 0.68, 0.16, 0.64, 0.16, 0.64, 0.16, 0.68, 0.16, 0.68, 0.2, 0.64, 0.2, 0.64, 0.2, 0.68, 0.2, 0.68, 0.24, 0.64, 0.24, 0.64, 0.2619, 0.68, 0.2619, 0.68, 0.28, 0.64, 0.28, 0.64, 0.28, 0.68, 0.28, 0.68, 0.32, 0.64, 0.32, 0.64, 0.32, 0.68, 0.32, 0.68, 0.34, 0.68, 0.36, 0.64, 0.36, 0.64, 0.34, 0.64, 0.36, 0.68, 0.36, 0.68, 0.4, 0.64, 0.4, 0.64, 0.414, 0.68, 0.414, 0.68, 0.44, 0.64, 0.44, 0.64, 0.44, 0.68, 0.44, 0.68, 0.48, 0.64, 0.48, 0.64, 0.4918, 0.68, 0.4918, 0.68, 0.52, 0.64, 0.52, 0.64, 0.52, 0.68, 0.52, 0.68, 0.56, 0.64, 0.56, 0.64, 0.56, 0.68, 0.56, 0.68, 0.6, 0.64, 0.6, 0.64, 0.6, 0.68, 0.6, 0.68, 0.64, 0.64, 0.64, 0.64, 0.64, 0.68, 0.64, 0.68, 0.68, 0.64, 0.68, 0.64, 0.68, 0.68, 0.68, 0.68, 0.72, 0.64, 0.72, 0.64, 0.72, 0.68, 0.72, 0.68, 0.76, 0.64, 0.76, 0.64, 0.76, 0.68, 0.76, 0.68, 0.8, 0.64, 0.8, 0.64, 0.8, 0.68, 0.8, 0.68, 0.84, 0.64, 0.84, 0.64, 0.84, 0.68, 0.84, 0.68, 0.88, 0.64, 0.88, 0.64, 0.88, 0.68, 0.88, 0.68, 0.92, 0.64, 0.92, 0.64, 0.92, 0.68, 0.92, 0.68, 0.96, 0.64, 0.96, 0.68, 0.0, 0.72, 0.0, 0.72, 0.04, 0.68, 0.04, 0.68, 0.04, 0.72, 0.04, 0.72, 0.08, 0.68, 0.08, 0.68, 0.08, 0.72, 0.08, 0.72, 0.12, 0.68, 0.12, 0.68, 0.12, 0.72, 0.12, 0.72, 0.16, 0.68, 0.16, 0.68, 0.16, 0.72, 0.16, 0.72, 0.2, 0.68, 0.2, 0.68, 0.2, 0.72, 0.2, 0.72, 0.24, 0.68, 0.24, 0.68, 0.2619, 0.72, 0.2619, 0.72, 0.28, 0.68, 0.28, 0.68, 0.28, 0.72, 0.28, 0.72, 0.32, 0.68, 0.32, 0.68, 0.32, 0.72, 0.32, 0.72, 0.36, 0.68, 0.36, 0.68, 0.34, 0.68, 0.36, 0.72, 0.36, 0.72, 0.4, 0.68, 0.4, 0.68, 0.414, 0.72, 0.414, 0.72, 0.44, 0.68, 0.44, 0.68, 0.44, 0.72, 0.44, 0.72, 0.48, 0.68, 0.48, 0.68, 0.4918, 0.72, 0.4918, 0.72, 0.52, 0.68, 0.52, 0.68, 0.52, 0.72, 0.52, 0.72, 0.56, 0.68, 0.56, 0.68, 0.56, 0.72, 0.56, 0.72, 0.6, 0.68, 0.6, 0.68, 0.6, 0.72, 0.6, 0.72, 0.64, 0.68, 0.64, 0.68, 0.64, 0.72, 0.64, 0.72, 0.68, 0.68, 0.68, 0.68, 0.68, 0.72, 0.68, 0.72, 0.72, 0.68, 0.72, 0.68, 0.72, 0.72, 0.72, 0.72, 0.76, 0.68, 0.76, 0.68, 0.76, 0.72, 0.76, 0.72, 0.8, 0.68, 0.8, 0.68, 0.8, 0.72, 0.8, 0.72, 0.84, 0.68, 0.84, 0.68, 0.84, 0.72, 0.84, 0.72, 0.88, 0.68, 0.88, 0.68, 0.88, 0.72, 0.88, 0.72, 0.92, 0.68, 0.92, 0.68, 0.92, 0.72, 0.92, 0.72, 0.96, 0.68, 0.96, 0.72, 0.0, 0.76, 0.0, 0.76, 0.04, 0.72, 0.04, 0.72, 0.04, 0.76, 0.04, 0.76, 0.08, 0.72, 0.08, 0.72, 0.08, 0.76, 0.08, 0.76, 0.12, 0.72, 0.12, 0.72, 0.12, 0.76, 0.12, 0.76, 0.16, 0.72, 0.16, 0.72, 0.16, 0.76, 0.16, 0.76, 0.2, 0.72, 0.2, 0.72, 0.2, 0.76, 0.2, 0.76, 0.24, 0.72, 0.24, 0.72, 0.2619, 0.76, 0.2619, 0.76, 0.28, 0.72, 0.28, 0.72, 0.28, 0.76, 0.28, 0.76, 0.32, 0.72, 0.32, 0.72, 0.32, 0.76, 0.32, 0.76, 0.36, 0.72, 0.36, 0.72, 0.36, 0.76, 0.36, 0.76, 0.4, 0.72, 0.4, 0.72, 0.414, 0.76, 0.414, 0.76, 0.44, 0.72, 0.44, 0.72, 0.44, 0.76, 0.44, 0.76, 0.48, 0.72, 0.48, 0.72, 0.4918, 0.76, 0.4918, 0.76, 0.52, 0.72, 0.52, 0.72, 0.52, 0.76, 0.52, 0.76, 0.56, 0.72, 0.56, 0.72, 0.56, 0.76, 0.56, 0.76, 0.6, 0.72, 0.6, 0.72, 0.6, 0.76, 0.6, 0.76, 0.64, 0.72, 0.64, 0.72, 0.64, 0.76, 0.64, 0.76, 0.68, 0.72, 0.68, 0.72, 0.68, 0.76, 0.68, 0.76, 0.72, 0.72, 0.72, 0.72, 0.72, 0.76, 0.72, 0.76, 0.76, 0.72, 0.76, 0.72, 0.76, 0.76, 0.76, 0.76, 0.8, 0.72, 0.8, 0.72, 0.8, 0.76, 0.8, 0.76, 0.84, 0.72, 0.84, 0.72, 0.84, 0.76, 0.84, 0.76, 0.88, 0.72, 0.88, 0.72, 0.88, 0.76, 0.88, 0.76, 0.92, 0.72, 0.92, 0.72, 0.92, 0.76, 0.92, 0.76, 0.96, 0.72, 0.96, 0.76, 0.0, 0.8, 0.0, 0.8, 0.04, 0.76, 0.04, 0.76, 0.04, 0.8, 0.04, 0.8, 0.08, 0.76, 0.08, 0.76, 0.08, 0.8, 0.08, 0.8, 0.12, 0.76, 0.12, 0.76, 0.12, 0.8, 0.12, 0.8, 0.16, 0.76, 0.16, 0.76, 0.16, 0.8, 0.16, 0.8, 0.2, 0.76, 0.2, 0.76, 0.2, 0.8, 0.2, 0.8, 0.24, 0.76, 0.24, 0.76, 0.2619, 0.8, 0.2619, 0.8, 0.28, 0.76, 0.28, 0.76, 0.28, 0.8, 0.28, 0.8, 0.32, 0.76, 0.32, 0.76, 0.32, 0.8, 0.32, 0.8, 0.36, 0.76, 0.36, 0.76, 0.36, 0.8, 0.36, 0.8, 0.4, 0.76, 0.4, 0.76, 0.414, 0.8, 0.414, 0.8, 0.44, 0.76, 0.44, 0.76, 0.44, 0.8, 0.44, 0.8, 0.48, 0.76, 0.48, 0.76, 0.4918, 0.8, 0.4918, 0.8, 0.52, 0.76, 0.52, 0.76, 0.52, 0.8, 0.52, 0.8, 0.56, 0.76, 0.56, 0.76, 0.56, 0.8, 0.56, 0.8, 0.6, 0.76, 0.6, 0.76, 0.6, 0.8, 0.6, 0.8, 0.64, 0.76, 0.64, 0.76, 0.64, 0.8, 0.64, 0.8, 0.68, 0.76, 0.68, 0.76, 0.68, 0.8, 0.68, 0.8, 0.72, 0.76, 0.72, 0.76, 0.72, 0.8, 0.72, 0.8, 0.76, 0.76, 0.76, 0.76, 0.76, 0.8, 0.76, 0.8, 0.8, 0.76, 0.8, 0.76, 0.8, 0.8, 0.8, 0.8, 0.84, 0.76, 0.84, 0.76, 0.84, 0.8, 0.84, 0.8, 0.88, 0.76, 0.88, 0.76, 0.88, 0.8, 0.88, 0.8, 0.92, 0.76, 0.92, 0.76, 0.92, 0.8, 0.92, 0.8, 0.96, 0.76, 0.96, 0.8, 0.0, 0.84, 0.0, 0.84, 0.04, 0.8, 0.04, 0.8, 0.04, 0.84, 0.04, 0.84, 0.08, 0.8, 0.08, 0.8, 0.08, 0.84, 0.08, 0.84, 0.12, 0.8, 0.12, 0.8, 0.12, 0.84, 0.12, 0.84, 0.16, 0.8, 0.16, 0.8, 0.16, 0.84, 0.16, 0.84, 0.2, 0.8, 0.2, 0.8, 0.2, 0.84, 0.2, 0.84, 0.24, 0.8, 0.24, 0.8, 0.2619, 0.84, 0.2619, 0.84, 0.28, 0.8, 0.28, 0.8, 0.28, 0.84, 0.28, 0.84, 0.32, 0.8, 0.32, 0.8, 0.32, 0.84, 0.32, 0.84, 0.36, 0.8, 0.36, 0.84, 0.4, 0.0, 0.0, 0.8, 0.36, 0.84, 0.36, 0.8, 0.4, 0.8, 0.36, 0.8, 0.414, 0.8, 0.44, 0.84, 0.44, 0.84, 0.48, 0.8, 0.48, 0.8, 0.4918, 0.84, 0.4918, 0.84, 0.52, 0.8, 0.52, 0.8, 0.52, 0.84, 0.52, 0.84, 0.56, 0.8, 0.56, 0.8, 0.56, 0.84, 0.56, 0.84, 0.6, 0.8, 0.6, 0.8, 0.6, 0.84, 0.6, 0.84, 0.64, 0.8, 0.64, 0.8, 0.64, 0.84, 0.64, 0.84, 0.68, 0.8, 0.68, 0.8, 0.68, 0.84, 0.68, 0.84, 0.72, 0.8, 0.72, 0.8, 0.72, 0.84, 0.72, 0.84, 0.76, 0.8, 0.76, 0.8, 0.76, 0.84, 0.76, 0.84, 0.8, 0.8, 0.8, 0.8, 0.8, 0.84, 0.8, 0.84, 0.84, 0.8, 0.84, 0.8, 0.84, 0.84, 0.84, 0.84, 0.88, 0.8, 0.88, 0.8, 0.88, 0.84, 0.88, 0.84, 0.92, 0.8, 0.92, 0.8, 0.92, 0.84, 0.92, 0.84, 0.96, 0.8, 0.96, 0.84, 0.0, 0.88, 0.0, 0.88, 0.04, 0.84, 0.04, 0.84, 0.04, 0.88, 0.04, 0.88, 0.08, 0.84, 0.08, 0.84, 0.08, 0.88, 0.08, 0.88, 0.12, 0.84, 0.12, 0.84, 0.12, 0.88, 0.12, 0.88, 0.16, 0.84, 0.16, 0.84, 0.16, 0.88, 0.16, 0.88, 0.2, 0.84, 0.2, 0.84, 0.2, 0.88, 0.2, 0.88, 0.24, 0.84, 0.24, 0.84, 0.2619, 0.88, 0.2619, 0.88, 0.28, 0.84, 0.28, 0.84, 0.28, 0.88, 0.28, 0.88, 0.32, 0.84, 0.32, 0.84, 0.32, 0.88, 0.32, 0.88, 0.36, 0.84, 0.36, 0.84, 0.36, 0.88, 0.36, 0.88, 0.4, 0.84, 0.4, 0.84, 0.414, 0.88, 0.414, 0.88, 0.44, 0.84, 0.44, 0.84, 0.44, 0.88, 0.44, 0.88, 0.48, 0.84, 0.48, 0.84, 0.4918, 0.88, 0.4918, 0.88, 0.52, 0.84, 0.52, 0.84, 0.52, 0.88, 0.52, 0.88, 0.56, 0.84, 0.56, 0.84, 0.56, 0.88, 0.56, 0.88, 0.6, 0.84, 0.6, 0.84, 0.6, 0.88, 0.6, 0.88, 0.64, 0.84, 0.64, 0.84, 0.64, 0.88, 0.64, 0.88, 0.68, 0.84, 0.68, 0.84, 0.68, 0.88, 0.68, 0.88, 0.72, 0.84, 0.72, 0.84, 0.72, 0.88, 0.72, 0.88, 0.76, 0.84, 0.76, 0.84, 0.76, 0.88, 0.76, 0.88, 0.8, 0.84, 0.8, 0.84, 0.8, 0.88, 0.8, 0.88, 0.84, 0.84, 0.84, 0.84, 0.84, 0.88, 0.84, 0.88, 0.88, 0.84, 0.88, 0.84, 0.88, 0.88, 0.88, 0.88, 0.92, 0.84, 0.92, 0.84, 0.92, 0.88, 0.92, 0.88, 0.96, 0.84, 0.96, 0.88, 0.0, 0.92, 0.0, 0.92, 0.04, 0.88, 0.04, 0.88, 0.04, 0.92, 0.04, 0.92, 0.08, 0.88, 0.08, 0.88, 0.08, 0.92, 0.08, 0.92, 0.12, 0.88, 0.12, 0.88, 0.12, 0.92, 0.12, 0.92, 0.16, 0.88, 0.16, 0.88, 0.16, 0.92, 0.16, 0.92, 0.2, 0.88, 0.2, 0.88, 0.2, 0.92, 0.2, 0.92, 0.24, 0.88, 0.24, 0.88, 0.2619, 0.92, 0.2619, 0.92, 0.28, 0.88, 0.28, 0.88, 0.28, 0.92, 0.28, 0.92, 0.32, 0.88, 0.32, 0.88, 0.32, 0.92, 0.32, 0.92, 0.36, 0.88, 0.36, 0.88, 0.36, 0.92, 0.36, 0.92, 0.4, 0.88, 0.4, 0.88, 0.414, 0.92, 0.414, 0.92, 0.44, 0.88, 0.44, 0.88, 0.44, 0.92, 0.44, 0.92, 0.48, 0.88, 0.48, 0.88, 0.4918, 0.92, 0.4918, 0.92, 0.52, 0.88, 0.52, 0.88, 0.52, 0.92, 0.52, 0.92, 0.56, 0.88, 0.56, 0.88, 0.56, 0.92, 0.56, 0.92, 0.6, 0.88, 0.6, 0.88, 0.6, 0.92, 0.6, 0.92, 0.64, 0.88, 0.64, 0.88, 0.64, 0.92, 0.64, 0.92, 0.68, 0.88, 0.68, 0.88, 0.68, 0.92, 0.68, 0.92, 0.72, 0.88, 0.72, 0.88, 0.72, 0.92, 0.72, 0.92, 0.76, 0.88, 0.76, 0.88, 0.76, 0.92, 0.76, 0.92, 0.8, 0.88, 0.8, 0.88, 0.8, 0.92, 0.8, 0.92, 0.84, 0.88, 0.84, 0.88, 0.84, 0.92, 0.84, 0.92, 0.88, 0.88, 0.88, 0.88, 0.88, 0.92, 0.88, 0.92, 0.92, 0.88, 0.92, 0.88, 0.92, 0.92, 0.92, 0.92, 0.96, 0.88, 0.96, 0.92, 0.0, 0.96, 0.0, 0.96, 0.04, 0.92, 0.04, 0.92, 0.04, 0.96, 0.04, 0.96, 0.08, 0.92, 0.08, 0.92, 0.08, 0.96, 0.08, 0.96, 0.12, 0.92, 0.12, 0.92, 0.12, 0.96, 0.12, 0.96, 0.16, 0.92, 0.16, 0.92, 0.16, 0.96, 0.16, 0.96, 0.2, 0.92, 0.2, 0.92, 0.2, 0.96, 0.2, 0.96, 0.24, 0.92, 0.24, 0.92, 0.2619, 0.96, 0.2619, 0.96, 0.28, 0.92, 0.28, 0.92, 0.28, 0.96, 0.28, 0.96, 0.32, 0.92, 0.32, 0.92, 0.32, 0.96, 0.32, 0.96, 0.36, 0.92, 0.36, 0.92, 0.36, 0.96, 0.36, 0.96, 0.4, 0.92, 0.4, 0.92, 0.414, 0.96, 0.414, 0.96, 0.44, 0.92, 0.44, 0.92, 0.44, 0.96, 0.44, 0.96, 0.48, 0.92, 0.48, 0.92, 0.4918, 0.96, 0.4918, 0.96, 0.52, 0.92, 0.52, 0.92, 0.52, 0.96, 0.52, 0.96, 0.56, 0.92, 0.56, 0.92, 0.56, 0.96, 0.56, 0.96, 0.6, 0.92, 0.6, 0.92, 0.6, 0.96, 0.6, 0.96, 0.64, 0.92, 0.64, 0.92, 0.64, 0.96, 0.64, 0.96, 0.68, 0.92, 0.68, 0.92, 0.68, 0.96, 0.68, 0.96, 0.72, 0.92, 0.72, 0.92, 0.72, 0.96, 0.72, 0.96, 0.76, 0.92, 0.76, 0.92, 0.76, 0.96, 0.76, 0.96, 0.8, 0.92, 0.8, 0.92, 0.8, 0.96, 0.8, 0.96, 0.84, 0.92, 0.84, 0.92, 0.84, 0.96, 0.84, 0.96, 0.88, 0.92, 0.88, 0.92, 0.88, 0.96, 0.88, 0.96, 0.92, 0.92, 0.92, 0.92, 0.92, 0.96, 0.92, 0.96, 0.96, 0.92, 0.96, 0.96, 0.0, 1.0, 0.0, 1.0, 0.04, 0.96, 0.04, 0.96, 0.04, 1.0, 0.04, 1.0, 0.08, 0.96, 0.08, 0.96, 0.08, 1.0, 0.08, 1.0, 0.12, 0.96, 0.12, 0.96, 0.12, 1.0, 0.12, 1.0, 0.16, 0.96, 0.16, 0.96, 0.16, 1.0, 0.16, 1.0, 0.2, 0.96, 0.2, 0.96, 0.2, 1.0, 0.2, 1.0, 0.24, 0.96, 0.24, 0.96, 0.2619, 1.0, 0.2619, 1.0, 0.28, 0.96, 0.28, 0.96, 0.28, 1.0, 0.28, 1.0, 0.32, 0.96, 0.32, 0.96, 0.32, 1.0, 0.32, 1.0, 0.36, 0.96, 0.36, 0.96, 0.36, 1.0, 0.36, 1.0, 0.4, 0.96, 0.4, 0.96, 0.414, 1.0, 0.414, 1.0, 0.44, 0.96, 0.44, 0.96, 0.44, 1.0, 0.44, 1.0, 0.48, 0.96, 0.48, 0.96, 0.4918, 1.0, 0.4918, 1.0, 0.52, 0.96, 0.52, 0.96, 0.52, 1.0, 0.52, 1.0, 0.56, 0.96, 0.56, 0.96, 0.56, 1.0, 0.56, 1.0, 0.6, 0.96, 0.6, 0.96, 0.6, 1.0, 0.6, 1.0, 0.64, 0.96, 0.64, 0.96, 0.64, 1.0, 0.64, 1.0, 0.68, 0.96, 0.68, 0.96, 0.68, 1.0, 0.68, 1.0, 0.72, 0.96, 0.72, 0.96, 0.72, 1.0, 0.72, 1.0, 0.76, 0.96, 0.76, 0.96, 0.76, 1.0, 0.76, 1.0, 0.8, 0.96, 0.8, 0.96, 0.8, 1.0, 0.8, 1.0, 0.84, 0.96, 0.84, 0.96, 0.84, 1.0, 0.84, 1.0, 0.88, 0.96, 0.88, 0.96, 0.88, 1.0, 0.88, 1.0, 0.92, 0.96, 0.92, 0.96, 0.92, 1.0, 0.92, 1.0, 0.96, 0.96, 0.96, 0.28, 0.92, 0.3, 0.92, 0.3, 0.96, 0.28, 0.96, 0.28, 0.88, 0.3, 0.88, 0.3, 0.92, 0.28, 0.92, 0.28, 0.84, 0.3, 0.84, 0.3, 0.88, 0.28, 0.88, 0.28, 0.8, 0.3, 0.8, 0.3, 0.84, 0.28, 0.84, 0.28, 0.76, 0.3, 0.76, 0.3, 0.8, 0.28, 0.8, 0.28, 0.72, 0.3, 0.72, 0.3, 0.76, 0.28, 0.76, 0.28, 0.68, 0.3, 0.68, 0.3, 0.72, 0.28, 0.72, 0.28, 0.64, 0.3, 0.64, 0.3, 0.68, 0.28, 0.68, 0.28, 0.6, 0.3, 0.6, 0.3, 0.64, 0.28, 0.64, 0.28, 0.56, 0.3, 0.56, 0.3, 0.6, 0.28, 0.6, 0.28, 0.52, 0.3, 0.52, 0.3, 0.56, 0.28, 0.56, 0.28, 0.4918, 0.3, 0.4918, 0.3, 0.52, 0.28, 0.52, 0.28, 0.44, 0.3, 0.44, 0.3, 0.48, 0.28, 0.48, 0.28, 0.4, 0.3, 0.4, 0.3, 0.44, 0.28, 0.44, 0.28, 0.36, 0.3, 0.36, 0.3, 0.4, 0.28, 0.4, 0.28, 0.32, 0.3, 0.32, 0.3, 0.36, 0.28, 0.36, 0.28, 0.28, 0.3, 0.28, 0.3, 0.32, 0.28, 0.32, 0.28, 0.2619, 0.3, 0.2619, 0.3, 0.28, 0.28, 0.28, 0.28, 0.2, 0.3, 0.2, 0.3, 0.24, 0.28, 0.24, 0.28, 0.16, 0.3, 0.16, 0.3, 0.2, 0.28, 0.2, 0.28, 0.12, 0.3, 0.12, 0.3, 0.16, 0.28, 0.16, 0.28, 0.08, 0.3, 0.08, 0.3, 0.12, 0.28, 0.12, 0.28, 0.04, 0.3, 0.04, 0.3, 0.08, 0.28, 0.08, 0.28, 0.0, 0.3, 0.0, 0.3, 0.04, 0.28, 0.04, 0.28, 0.96, 0.3, 0.96, 0.3, 1.0, 0.28, 1.0, 0.28, 0.48, 0.3, 0.48, 0.3, 0.4918, 0.28, 0.4918, 0.96, 0.48, 1.0, 0.48, 1.0, 0.4918, 0.96, 0.4918, 0.92, 0.48, 0.96, 0.48, 0.96, 0.4918, 0.92, 0.4918, 0.88, 0.48, 0.92, 0.48, 0.92, 0.4918, 0.88, 0.4918, 0.84, 0.48, 0.88, 0.48, 0.88, 0.4918, 0.84, 0.4918, 0.8, 0.48, 0.84, 0.48, 0.84, 0.4918, 0.8, 0.4918, 0.76, 0.48, 0.8, 0.48, 0.8, 0.4918, 0.76, 0.4918, 0.72, 0.48, 0.76, 0.48, 0.76, 0.4918, 0.72, 0.4918, 0.68, 0.48, 0.72, 0.48, 0.72, 0.4918, 0.68, 0.4918, 0.64, 0.48, 0.68, 0.48, 0.68, 0.4918, 0.64, 0.4918, 0.6, 0.48, 0.64, 0.48, 0.64, 0.4918, 0.6, 0.4918, 0.56, 0.48, 0.6, 0.48, 0.6, 0.4918, 0.56, 0.4918, 0.52, 0.48, 0.56, 0.48, 0.56, 0.4918, 0.52, 0.4918, 0.48, 0.48, 0.52, 0.48, 0.52, 0.4918, 0.48, 0.4918, 0.44, 0.48, 0.48, 0.48, 0.48, 0.4918, 0.44, 0.4918, 0.4, 0.48, 0.44, 0.48, 0.44, 0.4918, 0.4, 0.4918, 0.36, 0.48, 0.4, 0.48, 0.4, 0.4918, 0.36, 0.4918, 0.34, 0.48, 0.36, 0.48, 0.36, 0.4918, 0.34, 0.4918, 0.3, 0.48, 0.32, 0.48, 0.32, 0.4918, 0.3, 0.4918, 0.24, 0.48, 0.28, 0.48, 0.28, 0.4918, 0.24, 0.4918, 0.2, 0.48, 0.24, 0.48, 0.24, 0.4918, 0.2, 0.4918, 0.181, 0.48, 0.2, 0.48, 0.2, 0.4918, 0.181, 0.4918, 0.12, 0.48, 0.16, 0.48, 0.16, 0.4918, 0.12, 0.4918, 0.08, 0.48, 0.12, 0.48, 0.12, 0.4918, 0.08, 0.4918, 0.04, 0.48, 0.08, 0.48, 0.08, 0.4918, 0.04, 0.4918, 0.0, 0.48, 0.04, 0.48, 0.04, 0.4918, 0.0, 0.4918, 0.28, 0.24, 0.3, 0.24, 0.3, 0.2619, 0.28, 0.2619, 0.96, 0.24, 1.0, 0.24, 1.0, 0.2619, 0.96, 0.2619, 0.92, 0.24, 0.96, 0.24, 0.96, 0.2619, 0.92, 0.2619, 0.88, 0.24, 0.92, 0.24, 0.92, 0.2619, 0.88, 0.2619, 0.84, 0.24, 0.88, 0.24, 0.88, 0.2619, 0.84, 0.2619, 0.8, 0.24, 0.84, 0.24, 0.84, 0.2619, 0.8, 0.2619, 0.76, 0.24, 0.8, 0.24, 0.8, 0.2619, 0.76, 0.2619, 0.72, 0.24, 0.76, 0.24, 0.76, 0.2619, 0.72, 0.2619, 0.68, 0.24, 0.72, 0.24, 0.72, 0.2619, 0.68, 0.2619, 0.64, 0.24, 0.68, 0.24, 0.68, 0.2619, 0.64, 0.2619, 0.6, 0.24, 0.64, 0.24, 0.64, 0.2619, 0.6, 0.2619, 0.56, 0.24, 0.6, 0.24, 0.6, 0.2619, 0.56, 0.2619, 0.52, 0.24, 0.56, 0.24, 0.56, 0.2619, 0.52, 0.2619, 0.48, 0.24, 0.52, 0.24, 0.52, 0.2619, 0.48, 0.2619, 0.44, 0.24, 0.48, 0.24, 0.48, 0.2619, 0.44, 0.2619, 0.4, 0.24, 0.44, 0.24, 0.44, 0.2619, 0.4, 0.2619, 0.36, 0.24, 0.4, 0.24, 0.4, 0.2619, 0.36, 0.2619, 0.34, 0.24, 0.36, 0.24, 0.36, 0.2619, 0.34, 0.2619, 0.3, 0.24, 0.32, 0.24, 0.32, 0.2619, 0.3, 0.2619, 0.24, 0.24, 0.28, 0.24, 0.28, 0.2619, 0.24, 0.2619, 0.2, 0.24, 0.24, 0.24, 0.24, 0.2619, 0.2, 0.2619, 0.181, 0.24, 0.2, 0.24, 0.2, 0.2619, 0.181, 0.2619, 0.12, 0.24, 0.16, 0.24, 0.16, 0.2619, 0.12, 0.2619, 0.08, 0.24, 0.12, 0.24, 0.12, 0.2619, 0.08, 0.2619, 0.04, 0.24, 0.08, 0.24, 0.08, 0.2619, 0.04, 0.2619, 0.0, 0.24, 0.04, 0.24, 0.04, 0.2619, 0.0, 0.2619, 0.16, 0.24, 0.181, 0.24, 0.181, 0.2619, 0.16, 0.2619, 0.16, 0.48, 0.181, 0.48, 0.181, 0.4918, 0.16, 0.4918, 0.16, 0.92, 0.181, 0.92, 0.181, 0.96, 0.16, 0.96, 0.16, 0.88, 0.181, 0.88, 0.181, 0.92, 0.16, 0.92, 0.16, 0.84, 0.181, 0.84, 0.181, 0.88, 0.16, 0.88, 0.16, 0.8, 0.181, 0.8, 0.181, 0.84, 0.16, 0.84, 0.16, 0.76, 0.181, 0.76, 0.181, 0.8, 0.16, 0.8, 0.16, 0.72, 0.181, 0.72, 0.181, 0.76, 0.16, 0.76, 0.16, 0.68, 0.181, 0.68, 0.181, 0.72, 0.16, 0.72, 0.16, 0.64, 0.181, 0.64, 0.181, 0.68, 0.16, 0.68, 0.16, 0.6, 0.181, 0.6, 0.181, 0.64, 0.16, 0.64, 0.16, 0.56, 0.181, 0.56, 0.181, 0.6, 0.16, 0.6, 0.16, 0.52, 0.181, 0.52, 0.181, 0.56, 0.16, 0.56, 0.16, 0.4918, 0.181, 0.4918, 0.181, 0.52, 0.16, 0.52, 0.16, 0.44, 0.181, 0.44, 0.181, 0.48, 0.16, 0.48, 0.16, 0.4, 0.181, 0.4, 0.181, 0.44, 0.16, 0.44, 0.16, 0.36, 0.181, 0.36, 0.181, 0.4, 0.16, 0.4, 0.16, 0.32, 0.181, 0.32, 0.181, 0.36, 0.16, 0.36, 0.16, 0.28, 0.181, 0.28, 0.181, 0.32, 0.16, 0.32, 0.16, 0.2619, 0.181, 0.2619, 0.181, 0.28, 0.16, 0.28, 0.16, 0.2, 0.181, 0.2, 0.181, 0.24, 0.16, 0.24, 0.16, 0.16, 0.181, 0.16, 0.181, 0.2, 0.16, 0.2, 0.16, 0.12, 0.181, 0.12, 0.181, 0.16, 0.16, 0.16, 0.16, 0.08, 0.181, 0.08, 0.181, 0.12, 0.16, 0.12, 0.16, 0.04, 0.181, 0.04, 0.181, 0.08, 0.16, 0.08, 0.16, 0.0, 0.181, 0.0, 0.181, 0.04, 0.16, 0.04, 0.16, 0.96, 0.181, 0.96, 0.181, 1.0, 0.16, 1.0, 0.32, 0.24, 0.34, 0.24, 0.34, 0.2619, 0.32, 0.2619, 0.32, 0.48, 0.34, 0.48, 0.34, 0.4918, 0.32, 0.4918, 0.32, 0.92, 0.34, 0.92, 0.34, 0.96, 0.32, 0.96, 0.32, 0.88, 0.34, 0.88, 0.34, 0.92, 0.32, 0.92, 0.32, 0.84, 0.34, 0.84, 0.34, 0.88, 0.32, 0.88, 0.32, 0.8, 0.34, 0.8, 0.34, 0.84, 0.32, 0.84, 0.32, 0.76, 0.34, 0.76, 0.34, 0.8, 0.32, 0.8, 0.32, 0.72, 0.34, 0.72, 0.34, 0.76, 0.32, 0.76, 0.32, 0.68, 0.34, 0.68, 0.34, 0.72, 0.32, 0.72, 0.32, 0.64, 0.34, 0.64, 0.34, 0.68, 0.32, 0.68, 0.32, 0.6, 0.34, 0.6, 0.34, 0.64, 0.32, 0.64, 0.32, 0.56, 0.34, 0.56, 0.34, 0.6, 0.32, 0.6, 0.32, 0.52, 0.34, 0.52, 0.34, 0.56, 0.32, 0.56, 0.32, 0.4918, 0.34, 0.4918, 0.34, 0.52, 0.32, 0.52, 0.32, 0.44, 0.34, 0.44, 0.34, 0.48, 0.32, 0.48, 0.32, 0.4, 0.34, 0.4, 0.34, 0.44, 0.32, 0.44, 0.32, 0.36, 0.34, 0.36, 0.34, 0.4, 0.32, 0.4, 0.32, 0.32, 0.34, 0.32, 0.34, 0.36, 0.32, 0.36, 0.32, 0.28, 0.34, 0.28, 0.34, 0.32, 0.32, 0.32, 0.32, 0.2619, 0.34, 0.2619, 0.34, 0.28, 0.32, 0.28, 0.32, 0.2, 0.34, 0.2, 0.34, 0.24, 0.32, 0.24, 0.32, 0.16, 0.34, 0.16, 0.34, 0.2, 0.32, 0.2, 0.32, 0.12, 0.34, 0.12, 0.34, 0.16, 0.32, 0.16, 0.32, 0.08, 0.34, 0.08, 0.34, 0.12, 0.32, 0.12, 0.32, 0.04, 0.34, 0.04, 0.34, 0.08, 0.32, 0.08, 0.32, 0.0, 0.34, 0.0, 0.34, 0.04, 0.32, 0.04, 0.32, 0.96, 0.34, 0.96, 0.34, 1.0, 0.32, 1.0, 0.96, 0.4, 1.0, 0.4, 1.0, 0.414, 0.96, 0.414, 0.92, 0.4, 0.96, 0.4, 0.96, 0.414, 0.92, 0.414, 0.88, 0.4, 0.92, 0.4, 0.92, 0.414, 0.88, 0.414, 0.84, 0.4, 0.88, 0.4, 0.88, 0.414, 0.84, 0.414, 0.0, 0.0, 0.84, 0.414, 0.8, 0.44, 0.76, 0.4, 0.8, 0.4, 0.8, 0.414, 0.76, 0.414, 0.72, 0.4, 0.76, 0.4, 0.76, 0.414, 0.72, 0.414, 0.68, 0.4, 0.72, 0.4, 0.72, 0.414, 0.68, 0.414, 0.64, 0.4, 0.68, 0.4, 0.68, 0.414, 0.64, 0.414, 0.6, 0.4, 0.64, 0.4, 0.64, 0.414, 0.6, 0.414, 0.56, 0.4, 0.6, 0.4, 0.6, 0.414, 0.56, 0.414, 0.52, 0.4, 0.56, 0.4, 0.56, 0.414, 0.52, 0.414, 0.84, 0.414, 0.0, 0.0, 0.84, 0.4, 0.84, 0.414, 0.84, 0.44, 0.8, 0.44, 0.0, 0.0, 0.52, 0.4, 0.52, 0.414, 0.52, 0.44, 0.48, 0.44, 0.52, 0.414, 0.0, 0.0, 0.52, 0.414, 0.48, 0.4, 0.48, 0.44, 0.48, 0.4, 0.52, 0.414, 0.0, 0.28, 0.0, 0.32, 0.0, 0.32, 0.0, 0.28, 0.0, 0.36, 0.0, 0.4, 0.0, 0.4, 0.0, 0.36, 0.0, 0.32, 0.0, 0.36, 0.0, 0.36, 0.0, 0.32, 0.0, 0.4, 0.0, 0.44, 0.0, 0.44, 0.0, 0.4, 0.0, 0.44, 0.0, 0.48, 0.0, 0.44, 0.0, 0.28, 0.0, 0.28, 0.0, 0.2619])
me_2023_competition_driving_surface_v0_2.materials.append(mat_2023_competition_driving_surface_v0_2)
me_2023_competition_driving_surface_v0_2.update()

# ---- objects
ob_2023_competition_driving_surface_v0_2 = bpy.data.objects.new('2023_Competition_Driving_Surface_v0.2', me_2023_competition_driving_surface_v0_2)

# ---- transforms, parenting, visibility, modifiers, constraints
ob_2023_competition_driving_surface_v0_2.location = (0.0, 0.0, 0.0)

# ---- collection membership
col_collection.objects.link(ob_2023_competition_driving_surface_v0_2)

# ---- scene / render settings (as saved in the file)
scene.frame_start = 1; scene.frame_end = 250; scene.frame_set(1)
scene.render.engine = 'BLENDER_EEVEE_NEXT'
scene.cycles.sampling_pattern = 'TABULATED_SOBOL'
scene.view_settings.view_transform = 'Filmic'
bpy.context.view_layer.update()

# ---- added for rendering (the .blend has no active camera and no usable light): camera, sun
cam_auto = bpy.data.cameras.new('AutoCamera')
cam_auto.lens = 50.0
cam_auto.sensor_width = 36.0
cam_auto.clip_end = 1000.0
ob_auto_camera = bpy.data.objects.new('AutoCamera', cam_auto)
scene.collection.objects.link(ob_auto_camera)
ob_auto_camera.location = (1.03201, -1.23841, 0.890127)
ob_auto_camera.rotation_euler = (1.09748, -7.21219e-08, 0.694738)
scene.camera = ob_auto_camera
light_auto_sun = bpy.data.lights.new('AutoSun', 'SUN')
light_auto_sun.energy = 3.0
light_auto_sun.angle = 0.0523599
ob_auto_sun = bpy.data.objects.new('AutoSun', light_auto_sun)
scene.collection.objects.link(ob_auto_sun)
ob_auto_sun.rotation_euler = (0.872665, 0.174533, 0.523599)
bpy.context.view_layer.update()
